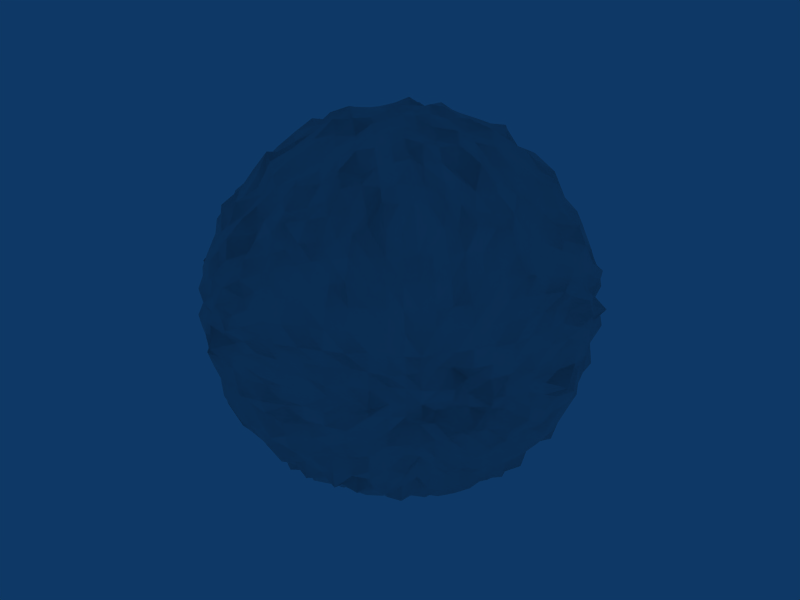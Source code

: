 # Source: cage_ball.blend  (saved by Blender 2.41.0; exported with 4.5.12 LTS)
import bpy
from mathutils import Matrix  # noqa: F401  (used for matrix-valued properties, if any)

bpy.ops.wm.read_factory_settings(use_empty=True)
scene = bpy.context.scene
scene.name = 'Scene'

# ---- collections
col_collection_1 = bpy.data.collections.new('Collection 1'); scene.collection.children.link(col_collection_1)
col_collection_2 = bpy.data.collections.new('Collection 2'); scene.collection.children.link(col_collection_2)
col_collection_3 = bpy.data.collections.new('Collection 3'); scene.collection.children.link(col_collection_3)
col_collection_4 = bpy.data.collections.new('Collection 4'); scene.collection.children.link(col_collection_4)
col_collection_5 = bpy.data.collections.new('Collection 5'); scene.collection.children.link(col_collection_5)
col_collection_6 = bpy.data.collections.new('Collection 6'); scene.collection.children.link(col_collection_6)
col_collection_7 = bpy.data.collections.new('Collection 7'); scene.collection.children.link(col_collection_7)
col_collection_8 = bpy.data.collections.new('Collection 8'); scene.collection.children.link(col_collection_8)
col_collection_9 = bpy.data.collections.new('Collection 9'); scene.collection.children.link(col_collection_9)
col_collection_10 = bpy.data.collections.new('Collection 10'); scene.collection.children.link(col_collection_10)
col_collection_11 = bpy.data.collections.new('Collection 11'); scene.collection.children.link(col_collection_11)
col_collection_12 = bpy.data.collections.new('Collection 12'); scene.collection.children.link(col_collection_12)
col_collection_13 = bpy.data.collections.new('Collection 13'); scene.collection.children.link(col_collection_13)
col_collection_14 = bpy.data.collections.new('Collection 14'); scene.collection.children.link(col_collection_14)
col_collection_15 = bpy.data.collections.new('Collection 15'); scene.collection.children.link(col_collection_15)
col_collection_16 = bpy.data.collections.new('Collection 16'); scene.collection.children.link(col_collection_16)
col_collection_17 = bpy.data.collections.new('Collection 17'); scene.collection.children.link(col_collection_17)
col_collection_18 = bpy.data.collections.new('Collection 18'); scene.collection.children.link(col_collection_18)
col_collection_19 = bpy.data.collections.new('Collection 19'); scene.collection.children.link(col_collection_19)
col_collection_20 = bpy.data.collections.new('Collection 20'); scene.collection.children.link(col_collection_20)

# ---- world
world_world = bpy.data.worlds.new('World'); scene.world = world_world
world_world.color = (0.05656, 0.2208, 0.4)
world_world.use_sun_shadow = False
world_world.sun_shadow_jitter_overblur = 0.0
world_world.cycles.sampling_method = 'MANUAL'
world_world.cycles.sample_map_resolution = 256

# ---- meshes
me_land_7_002 = bpy.data.meshes.new('Land_7.002')
me_land_7_002.from_pydata([(-6.85, -6.85, 0.0), (-7.32, -6.405, 0.0), (-7.76, -5.82, 0.0), (-8.274, -5.171, 0.0), (-8.73, -4.365, 0.0), (-9.465, -3.549, 0.0), (-9.71, -2.428, 0.0), (-9.704, -1.213, 0.0), (-9.7, 0.0, 0.0), (-6.869, -6.869, 0.6476), (-7.374, -6.435, 0.6645), (-7.951, -5.93, 0.6833), (-8.185, -5.073, 0.6696), (-8.503, -4.205, 0.6607), (-9.222, -3.411, 0.6789), (-9.617, -2.365, 0.6689), (-9.36, -1.148, 0.6131), (-9.759, 0.0, 0.6), (-6.865, -6.865, 1.387), (-7.189, -6.253, 1.384), (-7.365, -5.459, 1.348), (-8.637, -5.303, 1.5), (-8.22, -4.015, 1.352), (-9.147, -3.331, 1.421), (-9.611, -2.32, 1.406), (-9.413, -1.13, 1.293), (-9.516, 0.0, 1.223), (-6.847, -6.847, 2.234), (-7.161, -6.206, 2.218), (-7.721, -5.682, 2.266), (-8.147, -4.949, 2.261), (-8.45, -4.069, 2.213), (-9.188, -3.287, 2.265), (-9.105, -2.152, 2.107), (-9.614, -1.126, 2.082), (-9.473, 0.0, 1.914), (-6.523, -6.523, 3.075), (-6.898, -5.953, 3.074), (-7.401, -5.4, 3.112), (-8.018, -4.811, 3.175), (-8.61, -4.078, 3.204), (-8.592, -3.013, 2.998), (-8.776, -2.025, 2.864), (-9.378, -1.068, 2.854), (-9.14, 0.0, 2.585), (-6.119, -6.119, 3.933), (-6.671, -5.729, 4.033), (-7.328, -5.295, 4.16), (-7.487, -4.428, 3.985), (-8.144, -3.785, 4.056), (-8.504, -2.913, 3.953), (-8.732, -1.96, 3.78), (-9.094, -1.004, 3.656), (-9.063, 0.0, 3.373), (-5.737, -5.737, 4.868), (-6.554, -5.595, 5.2), (-6.83, -4.879, 5.06), (-7.124, -4.142, 4.92), (-7.801, -3.546, 5.014), (-7.809, -2.603, 4.663), (-8.158, -1.773, 4.514), (-8.438, -0.8976, 4.316), (-8.944, 0.0, 4.216), (-5.298, -5.298, 5.828), (-5.862, -4.968, 5.985), (-6.151, -4.333, 5.825), (-6.604, -3.762, 5.793), (-6.832, -3.024, 5.544), (-7.506, -2.422, 5.625), (-7.928, -1.659, 5.475), (-7.831, -0.7979, 4.973), (-8.783, 0.0, 5.115), (-4.825, -4.825, 6.823), (-5.353, -4.497, 6.965), (-5.669, -3.925, 6.784), (-6.02, -3.344, 6.621), (-6.52, -2.794, 6.587), (-6.854, -2.127, 6.351), (-7.401, -1.48, 6.28), (-7.657, -0.741, 5.938), (-8.121, 0.0, 5.742), (0.0, 0.0, 9.7), (-0.4656, -0.4656, 9.877), (-0.9651, -0.9651, 9.554), (-1.552, -1.552, 9.513), (-2.245, -2.245, 9.524), (-2.874, -2.874, 8.941), (-3.369, -3.369, 7.942), (-4.431, -4.431, 8.056), (-0.4669, 0.4669, 9.905), (-0.9313, 0.0, 9.677), (-1.458, -0.5146, 9.583), (-2.095, -1.118, 9.681), (-2.625, -1.687, 9.014), (-3.211, -2.3, 8.472), (-3.989, -3.068, 8.244), (-4.685, -3.79, 7.667), (-0.9709, 0.9709, 9.612), (-1.439, 0.5078, 9.455), (-2.001, 0.0, 9.517), (-2.677, -0.595, 9.676), (-3.16, -1.185, 8.939), (-3.872, -1.884, 8.732), (-4.44, -2.537, 8.073), (-5.022, -3.206, 7.405), (-1.477, 1.477, 9.052), (-1.984, 1.058, 9.168), (-2.537, 0.5638, 9.17), (-3.133, 0.0, 9.073), (-3.877, -0.6461, 9.137), (-4.352, -1.289, 8.434), (-5.088, -2.035, 8.154), (-5.396, -2.616, 7.169), (-2.187, 2.187, 9.28), (-2.638, 1.696, 9.062), (-3.209, 1.203, 9.077), (-3.865, 0.6441, 9.109), (-4.295, 0.0, 8.504), (-4.893, -0.6673, 8.178), (-5.491, -1.373, 7.766), (-6.103, -2.113, 7.304), (-2.865, 2.865, 8.915), (-3.343, 2.395, 8.822), (-3.821, 1.859, 8.617), (-4.41, 1.307, 8.547), (-4.774, 0.651, 7.979), (-5.742, 0.0, 8.292), (-6.19, -0.7283, 7.725), (-6.609, -1.455, 7.117), (-3.534, 3.534, 8.33), (-4.087, 3.144, 8.448), (-4.624, 2.642, 8.408), (-4.895, 1.958, 7.846), (-5.411, 1.353, 7.652), (-6.065, 0.7136, 7.568), (-6.493, 0.0, 7.142), (-7.094, -0.7467, 6.864), (-3.978, 3.978, 7.232), (-4.654, 3.765, 7.617), (-5.255, 3.354, 7.748), (-5.677, 2.753, 7.542), (-6.067, 2.1, 7.26), (-6.397, 1.408, 6.888), (-7.127, 0.7503, 6.897), (-7.485, 0.0, 6.494), (-4.866, 4.866, 6.882), (-5.509, 4.628, 7.168), (-5.745, 3.977, 6.875), (-6.018, 3.343, 6.619), (-6.475, 2.775, 6.541), (-7.121, 2.21, 6.598), (-7.477, 1.495, 6.345), (-7.679, 0.7431, 5.955), (-6.827, 6.827, 0.0), (-6.603, 6.603, 0.6226), (-7.003, 7.003, 1.415), (-6.619, 6.619, 2.16), (-6.747, 6.747, 3.18), (-6.246, 6.246, 4.015), (-5.776, 5.776, 4.901), (-5.12, 5.12, 5.632), (-7.369, 6.448, 0.0), (-7.199, 6.282, 0.6487), (-7.376, 6.416, 1.42), (-6.978, 6.048, 2.162), (-7.067, 6.099, 3.149), (-6.556, 5.63, 3.964), (-6.405, 5.468, 5.081), (-5.72, 4.847, 5.84), (-7.76, 5.82, 0.0), (-7.831, 5.841, 0.6731), (-7.573, 5.613, 1.386), (-7.678, 5.65, 2.254), (-7.434, 5.425, 3.126), (-7.084, 5.119, 4.022), (-6.847, 4.891, 5.072), (-6.32, 4.451, 5.984), (-8.354, 5.221, 0.0), (-8.001, 4.959, 0.6546), (-8.194, 5.031, 1.423), (-8.196, 4.979, 2.275), (-7.863, 4.718, 3.114), (-7.663, 4.532, 4.078), (-7.258, 4.22, 5.013), (-6.781, 3.863, 5.948), (-8.978, 4.489, 0.0), (-8.665, 4.285, 0.6733), (-8.802, 4.299, 1.447), (-8.918, 4.294, 2.336), (-8.176, 3.873, 3.043), (-8.317, 3.865, 4.141), (-7.64, 3.473, 4.911), (-7.263, 3.215, 5.893), (-8.896, 3.336, 0.0), (-9.255, 3.423, 0.6813), (-9.164, 3.337, 1.423), (-8.937, 3.198, 2.203), (-8.588, 3.011, 2.997), (-8.801, 3.015, 4.092), (-7.801, 2.6, 4.658), (-7.442, 2.402, 5.577), (-9.532, 2.383, 0.0), (-9.637, 2.37, 0.6703), (-9.362, 2.26, 1.37), (-9.418, 2.226, 2.18), (-9.081, 2.096, 2.964), (-8.602, 1.931, 3.724), (-8.416, 1.83, 4.657), (-7.961, 1.666, 5.498), (-9.778, 1.222, 0.0), (-9.996, 1.226, 0.6548), (-9.341, 1.121, 1.283), (-9.787, 1.146, 2.12), (-9.262, 1.055, 2.819), (-8.602, 0.9494, 3.458), (-8.82, 0.9383, 4.512), (-8.339, 0.8497, 5.296), (-6.482, 7.409, 0.0), (-5.82, 7.76, 0.0), (-5.106, 8.17, 0.0), (-4.427, 8.853, 0.0), (-3.34, 8.906, 0.0), (-2.373, 9.494, 0.0), (-1.235, 9.882, 0.0), (0.0, 9.7, 0.0), (-6.395, 7.329, 0.6604), (-5.619, 7.534, 0.6475), (-5.056, 8.156, 0.6673), (-4.198, 8.489, 0.6596), (-3.308, 8.945, 0.6585), (-2.314, 9.411, 0.6545), (-1.213, 9.892, 0.648), (0.0, 9.879, 0.6075), (-6.52, 7.495, 1.443), (-5.756, 7.766, 1.421), (-4.808, 7.83, 1.36), (-4.049, 8.29, 1.363), (-3.255, 8.938, 1.388), (-2.23, 9.239, 1.352), (-1.15, 9.583, 1.316), (0.0, 9.616, 1.236), (-6.356, 7.334, 2.272), (-5.523, 7.506, 2.203), (-4.805, 7.909, 2.195), (-4.006, 8.319, 2.179), (-3.255, 9.098, 2.243), (-2.135, 9.032, 2.09), (-1.142, 9.75, 2.112), (0.0, 9.272, 1.873), (-6.049, 7.009, 3.123), (-5.305, 7.27, 3.057), (-4.789, 7.981, 3.16), (-4.034, 8.516, 3.169), (-3.092, 8.818, 3.077), (-2.044, 8.855, 2.89), (-1.021, 8.965, 2.728), (0.0, 9.487, 2.683), (-5.743, 6.687, 4.043), (-5.055, 6.995, 3.971), (-4.636, 7.838, 4.172), (-3.691, 7.941, 3.954), (-2.952, 8.619, 4.007), (-1.958, 8.724, 3.777), (-0.9683, 8.773, 3.527), (0.0, 9.001, 3.35), (-5.338, 6.253, 4.961), (-4.868, 6.816, 5.049), (-4.245, 7.302, 5.043), (-3.505, 7.711, 4.957), (-2.707, 8.121, 4.849), (-1.822, 8.379, 4.637), (-0.9193, 8.642, 4.42), (0.0, 8.923, 4.206), (-4.868, 5.744, 5.865), (-4.398, 6.244, 5.913), (-3.845, 6.751, 5.921), (-3.274, 7.398, 6.003), (-2.397, 7.428, 5.567), (-1.611, 7.697, 5.316), (-0.8382, 8.227, 5.224), (0.0, 8.137, 4.738), (-4.242, 5.05, 6.57), (-3.951, 5.707, 6.829), (-3.354, 6.037, 6.64), (-2.81, 6.556, 6.623), (-2.147, 6.918, 6.41), (-1.464, 7.319, 6.21), (-0.7593, 7.846, 6.085), (0.0, 7.825, 5.533), (0.4526, 0.4526, 9.602), (0.0, 0.9266, 9.629), (-0.518, 1.468, 9.646), (-1.061, 1.989, 9.186), (-1.781, 2.77, 9.513), (-2.289, 3.194, 8.429), (-3.194, 4.153, 8.584), (-3.736, 4.618, 7.558), (0.9754, 0.9754, 9.655), (0.5317, 1.506, 9.901), (0.0, 1.99, 9.466), (-0.5731, 2.579, 9.321), (-1.201, 3.204, 9.061), (-1.86, 3.824, 8.623), (-2.703, 4.73, 8.601), (-3.291, 5.155, 7.601), (1.532, 1.532, 9.386), (1.064, 1.996, 9.22), (0.5844, 2.63, 9.505), (0.0, 3.16, 9.151), (-0.6502, 3.901, 9.196), (-1.316, 4.441, 8.608), (-2.024, 5.061, 8.111), (-2.603, 5.368, 7.132), (2.215, 2.215, 9.397), (1.709, 2.658, 9.13), (1.185, 3.159, 8.935), (0.6313, 3.788, 8.928), (0.0, 4.37, 8.652), (-0.6532, 4.79, 8.007), (-1.444, 5.775, 8.167), (-2.056, 5.939, 7.107), (2.801, 2.801, 8.715), (2.347, 3.277, 8.645), (1.875, 3.853, 8.69), (1.285, 4.338, 8.406), (0.6838, 5.015, 8.382), (0.0, 5.48, 7.912), (-0.6818, 5.795, 7.231), (-1.496, 6.796, 7.318), (3.523, 3.523, 8.303), (3.182, 4.137, 8.55), (2.684, 4.697, 8.541), (2.073, 5.182, 8.306), (1.416, 5.664, 8.011), (0.6878, 5.846, 7.295), (0.0, 6.708, 7.378), (-0.7105, 6.75, 6.531), (4.231, 4.231, 7.692), (3.702, 4.577, 7.49), (3.16, 4.95, 7.298), (2.618, 5.4, 7.174), (2.07, 5.981, 7.157), (1.409, 6.398, 6.89), (0.7427, 7.056, 6.827), (0.0, 7.457, 6.47), (4.845, 4.845, 6.852), (4.359, 5.189, 6.751), (3.924, 5.668, 6.783), (3.465, 6.237, 6.86), (2.857, 6.667, 6.734), (2.173, 7.002, 6.488), (1.445, 7.226, 6.131), (0.7575, 7.827, 6.07), (6.95, 6.95, 0.0), (6.959, 6.959, 0.6561), (6.614, 6.614, 1.336), (6.61, 6.61, 2.157), (6.479, 6.479, 3.054), (6.089, 6.089, 3.914), (5.771, 5.771, 4.897), (5.405, 5.405, 5.945), (6.483, 7.409, 0.0), (6.605, 7.57, 0.6821), (6.398, 7.356, 1.416), (6.258, 7.221, 2.237), (5.912, 6.851, 3.052), (5.807, 6.762, 4.088), (5.342, 6.258, 4.965), (4.859, 5.734, 5.854), (5.82, 7.76, 0.0), (5.944, 7.969, 0.6849), (5.759, 7.77, 1.422), (5.554, 7.547, 2.215), (5.368, 7.356, 3.093), (5.156, 7.135, 4.051), (4.731, 6.624, 4.907), (4.536, 6.44, 6.098), (5.089, 8.143, 0.0), (5.113, 8.249, 0.6749), (5.099, 8.304, 1.442), (4.798, 7.899, 2.192), (4.781, 7.969, 3.156), (4.43, 7.49, 3.987), (3.978, 6.842, 4.725), (3.822, 6.71, 5.885), (4.406, 8.811, 0.0), (4.152, 8.397, 0.6524), (4.213, 8.626, 1.418), (4.212, 8.749, 2.291), (4.048, 8.547, 3.181), (3.702, 7.966, 3.967), (3.55, 7.81, 5.02), (3.133, 7.078, 5.743), (3.515, 9.373, 0.0), (3.336, 9.019, 0.664), (3.357, 9.217, 1.432), (3.129, 8.746, 2.156), (3.04, 8.67, 3.026), (2.776, 8.105, 3.768), (2.624, 7.873, 4.701), (2.396, 7.424, 5.563), (2.338, 9.354, 0.0), (2.277, 9.261, 0.6441), (2.281, 9.451, 1.383), (2.13, 9.012, 2.086), (2.048, 8.873, 2.896), (1.963, 8.745, 3.786), (1.808, 8.318, 4.603), (1.684, 8.044, 5.556), (1.176, 9.406, 0.0), (1.198, 9.773, 0.6402), (1.124, 9.37, 1.287), (1.1, 9.395, 2.035), (1.012, 8.883, 2.703), (0.9763, 8.846, 3.556), (0.9521, 8.95, 4.578), (0.8155, 8.004, 5.083), (7.373, 6.451, 0.0), (7.76, 5.82, 0.0), (8.392, 5.245, 0.0), (8.607, 4.304, 0.0), (8.985, 3.369, 0.0), (9.52, 2.38, 0.0), (9.615, 1.202, 0.0), (9.7, 0.0, 0.0), (7.583, 6.617, 0.6832), (7.674, 5.724, 0.6596), (8.035, 4.98, 0.6574), (9.121, 4.51, 0.7087), (8.999, 3.329, 0.6625), (9.501, 2.336, 0.6608), (9.765, 1.197, 0.6397), (9.584, 0.0, 0.5893), (7.487, 6.512, 1.441), (7.846, 5.815, 1.436), (7.801, 4.79, 1.355), (8.553, 4.177, 1.407), (9.008, 3.28, 1.399), (9.639, 2.327, 1.41), (9.732, 1.168, 1.337), (9.792, 0.0, 1.259), (7.228, 6.264, 2.239), (7.348, 5.407, 2.157), (8.413, 5.111, 2.335), (8.793, 4.234, 2.303), (8.772, 3.139, 2.162), (9.478, 2.24, 2.193), (9.035, 1.058, 1.957), (9.406, 0.0, 1.9), (6.87, 5.929, 3.061), (7.472, 5.452, 3.142), (7.72, 4.632, 3.057), (8.447, 4.001, 3.144), (8.737, 3.063, 3.049), (9.068, 2.093, 2.959), (9.143, 1.042, 2.782), (9.075, 0.0, 2.567), (6.725, 5.775, 4.066), (7.187, 5.194, 4.08), (7.593, 4.491, 4.041), (8.121, 3.775, 4.044), (8.384, 2.872, 3.897), (8.622, 1.936, 3.733), (9.083, 1.002, 3.652), (9.426, 0.0, 3.508), (6.219, 5.309, 4.934), (6.865, 4.904, 5.086), (7.087, 4.12, 4.894), (7.834, 3.561, 5.036), (7.683, 2.561, 4.588), (8.086, 1.758, 4.475), (8.372, 0.8907, 4.283), (8.577, 0.0, 4.043), (5.843, 4.952, 5.966), (6.271, 4.417, 5.938), (6.67, 3.8, 5.851), (7.004, 3.1, 5.683), (7.173, 2.315, 5.375), (7.981, 1.67, 5.512), (7.942, 0.8092, 5.044), (8.079, 0.0, 4.704), (5.035, 4.229, 6.551), (5.58, 3.863, 6.677), (6.337, 3.521, 6.97), (6.692, 2.868, 6.76), (6.798, 2.11, 6.299), (7.234, 1.447, 6.139), (7.395, 0.7157, 5.735), (7.717, 0.0, 5.457), (0.4643, -0.4643, 9.85), (0.9336, 0.0, 9.701), (1.403, 0.4953, 9.223), (1.964, 1.048, 9.074), (2.589, 1.664, 8.891), (3.432, 2.459, 9.055), (4.081, 3.139, 8.435), (4.711, 3.811, 7.711), (0.961, -0.961, 9.513), (1.408, -0.497, 9.254), (1.988, 0.0, 9.458), (2.535, 0.5633, 9.161), (3.115, 1.168, 8.81), (3.886, 1.89, 8.763), (4.49, 2.566, 8.165), (5.077, 3.24, 7.485), (1.504, -1.504, 9.218), (2.017, -1.076, 9.319), (2.51, -0.5578, 9.071), (3.309, 0.0, 9.583), (3.825, 0.6375, 9.015), (4.485, 1.329, 8.691), (4.985, 1.994, 7.99), (5.593, 2.712, 7.43), (2.101, -2.101, 8.915), (2.716, -1.746, 9.329), (3.219, -1.207, 9.105), (3.909, -0.6515, 9.214), (4.453, 0.0, 8.817), (4.828, 0.6584, 8.07), (5.522, 1.38, 7.809), (6.18, 2.139, 7.395), (2.872, -2.872, 8.937), (3.249, -2.328, 8.572), (3.881, -1.888, 8.753), (4.267, -1.264, 8.269), (5.173, -0.7054, 8.646), (5.501, 0.0, 7.943), (5.903, 0.6945, 7.366), (6.463, 1.423, 6.96), (3.402, -3.402, 8.019), (3.838, -2.952, 7.933), (4.537, -2.593, 8.249), (5.122, -2.049, 8.21), (5.393, -1.348, 7.627), (6.075, -0.7147, 7.58), (6.649, 0.0, 7.314), (7.009, 0.7378, 6.782), (4.209, -4.209, 7.653), (4.627, -3.743, 7.572), (5.261, -3.358, 7.757), (5.646, -2.738, 7.501), (5.889, -2.039, 7.047), (6.328, -1.393, 6.815), (7.055, -0.7426, 6.826), (7.193, 0.0, 6.24), (4.895, -4.895, 6.923), (5.302, -4.454, 6.898), (5.685, -3.936, 6.803), (5.939, -3.299, 6.532), (6.627, -2.84, 6.694), (7.142, -2.217, 6.618), (7.525, -1.505, 6.385), (7.714, -0.7465, 5.982), (6.926, -6.926, 0.0), (6.887, -6.887, 0.6493), (6.598, -6.598, 1.333), (6.817, -6.817, 2.225), (6.366, -6.366, 3.001), (6.249, -6.249, 4.017), (5.866, -5.866, 4.977), (5.538, -5.538, 6.091), (7.282, -6.372, 0.0), (7.41, -6.465, 0.6676), (6.993, -6.083, 1.346), (7.1, -6.153, 2.199), (6.798, -5.867, 3.029), (6.808, -5.846, 4.116), (6.45, -5.506, 5.117), (5.863, -4.969, 5.987), (7.76, -5.82, 0.0), (7.942, -5.924, 0.6826), (7.375, -5.466, 1.35), (7.645, -5.626, 2.244), (7.295, -5.323, 3.067), (7.133, -5.154, 4.05), (6.887, -4.919, 5.102), (6.211, -4.375, 5.882), (7.867, -4.917, 0.0), (7.74, -4.797, 0.6332), (8.245, -5.062, 1.432), (8.14, -4.945, 2.259), (7.92, -4.752, 3.136), (7.785, -4.604, 4.144), (7.037, -4.091, 4.86), (6.744, -3.841, 5.916), (8.946, -4.473, 0.0), (8.587, -4.246, 0.6672), (8.666, -4.232, 1.425), (8.694, -4.186, 2.277), (8.356, -3.958, 3.11), (8.05, -3.742, 4.009), (7.467, -3.394, 4.8), (7.165, -3.171, 5.814), (8.692, -3.26, 0.0), (9.02, -3.336, 0.664), (9.123, -3.322, 1.417), (9.202, -3.292, 2.268), (8.572, -3.006, 2.991), (8.454, -2.896, 3.93), (8.011, -2.67, 4.784), (7.41, -2.391, 5.553), (9.373, -2.343, 0.0), (9.578, -2.355, 0.6662), (9.303, -2.246, 1.361), (9.214, -2.178, 2.132), (9.001, -2.077, 2.938), (8.613, -1.933, 3.729), (8.649, -1.88, 4.786), (7.876, -1.648, 5.439), (9.844, -1.23, 0.0), (9.66, -1.184, 0.6328), (9.592, -1.151, 1.318), (9.543, -1.118, 2.067), (9.027, -1.028, 2.747), (9.038, -0.9975, 3.634), (8.485, -0.9027, 4.341), (8.019, -0.8171, 5.093), (6.238, -7.129, 0.0), (5.82, -7.76, 0.0), (5.459, -8.734, 0.0), (4.349, -8.699, 0.0), (3.381, -9.015, 0.0), (2.325, -9.3, 0.0), (1.207, -9.652, 0.0), (0.0, -9.7, 0.0), (6.247, -7.159, 0.6451), (5.623, -7.539, 0.6479), (5.127, -8.272, 0.6767), (4.253, -8.601, 0.6684), (3.421, -9.251, 0.681), (2.264, -9.208, 0.6404), (1.173, -9.563, 0.6264), (0.0, -9.58, 0.589), (6.351, -7.302, 1.405), (5.852, -7.895, 1.445), (5.009, -8.158, 1.417), (4.079, -8.352, 1.373), (3.27, -8.979, 1.395), (2.233, -9.251, 1.353), (1.175, -9.795, 1.346), (0.0, -9.87, 1.269), (6.266, -7.23, 2.24), (5.601, -7.612, 2.234), (4.831, -7.953, 2.207), (4.198, -8.718, 2.283), (3.249, -9.08, 2.238), (2.252, -9.526, 2.204), (1.148, -9.805, 2.124), (0.0, -9.44, 1.907), (6.065, -7.028, 3.131), (5.385, -7.379, 3.103), (4.635, -7.724, 3.059), (3.864, -8.157, 3.036), (3.075, -8.768, 3.06), (2.035, -8.819, 2.878), (1.062, -9.326, 2.838), (0.0, -9.374, 2.651), (5.719, -6.66, 4.026), (5.136, -7.107, 4.035), (4.352, -7.36, 3.917), (3.612, -7.772, 3.87), (2.887, -8.428, 3.918), (1.944, -8.66, 3.749), (1.002, -9.08, 3.651), (0.0, -9.206, 3.426), (5.466, -6.403, 5.08), (4.75, -6.65, 4.926), (4.211, -7.243, 5.003), (3.589, -7.895, 5.075), (2.633, -7.9, 4.717), (1.78, -8.188, 4.531), (0.9074, -8.529, 4.363), (0.0, -8.977, 4.232), (4.931, -5.818, 5.94), (4.481, -6.362, 6.024), (3.772, -6.621, 5.808), (3.22, -7.276, 5.904), (2.437, -7.553, 5.66), (1.65, -7.885, 5.446), (0.8132, -7.982, 5.069), (0.0, -8.532, 4.968), (4.37, -5.203, 6.769), (3.9, -5.633, 6.741), (3.554, -6.397, 7.037), (2.836, -6.618, 6.685), (2.095, -6.751, 6.255), (1.402, -7.012, 5.95), (0.7499, -7.749, 6.01), (0.0, -7.792, 5.509), (0.0, -0.9281, 9.644), (0.5144, -1.457, 9.578), (1.104, -2.069, 9.559), (1.733, -2.695, 9.257), (2.39, -3.337, 8.804), (3.026, -3.934, 8.132), (3.771, -4.661, 7.629), (-0.4979, -1.411, 9.271), (0.0, -2.044, 9.723), (0.5854, -2.634, 9.521), (1.217, -3.246, 9.181), (1.86, -3.824, 8.623), (2.516, -4.404, 8.007), (3.401, -5.328, 7.855), (-1.129, -2.116, 9.777), (-0.5641, -2.539, 9.175), (0.0, -3.171, 9.183), (0.6426, -3.855, 9.087), (1.248, -4.211, 8.16), (2.044, -5.109, 8.189), (2.64, -5.446, 7.235), (-1.692, -2.632, 9.038), (-1.22, -3.253, 9.202), (-0.6323, -3.794, 8.942), (0.0, -4.377, 8.665), (0.6932, -5.083, 8.496), (1.422, -5.689, 8.046), (2.037, -5.883, 7.04), (-2.397, -3.346, 8.827), (-1.894, -3.893, 8.78), (-1.27, -4.285, 8.305), (-0.6658, -4.883, 8.16), (0.0, -5.436, 7.85), (0.6925, -5.886, 7.345), (1.44, -6.54, 7.042), (-3.121, -4.058, 8.387), (-2.58, -4.515, 8.21), (-1.951, -4.876, 7.816), (-1.371, -5.483, 7.754), (-0.7332, -6.232, 7.776), (0.0, -6.38, 7.018), (0.7514, -7.138, 6.907), (-3.855, -4.766, 7.8), (-3.342, -5.236, 7.719), (-2.782, -5.738, 7.623), (-2.118, -6.12, 7.323), (-1.431, -6.501, 7.001), (-0.7405, -7.034, 6.807), (0.0, -7.78, 6.75), (-4.148, -4.938, 6.425), (-3.897, -5.629, 6.736), (-3.337, -6.006, 6.606), (-2.8, -6.534, 6.601), (-2.252, -7.258, 6.725), (-1.506, -7.532, 6.391), (-0.7588, -7.841, 6.081), (-6.61, -7.554, 0.0), (-6.409, -7.345, 0.6618), (-6.51, -7.484, 1.44), (-6.29, -7.258, 2.248), (-6.141, -7.116, 3.171), (-5.847, -6.809, 4.117), (-5.145, -6.028, 4.782), (-4.889, -5.768, 5.889), (-5.82, -7.76, 0.0), (-5.734, -7.688, 0.6607), (-5.646, -7.618, 1.394), (-5.588, -7.594, 2.229), (-5.507, -7.547, 3.173), (-5.183, -7.173, 4.072), (-4.797, -6.716, 4.975), (-4.551, -6.462, 6.119), (-4.992, -7.988, 0.0), (-4.899, -7.904, 0.6466), (-5.126, -8.349, 1.45), (-4.839, -7.965, 2.211), (-4.587, -7.645, 3.027), (-4.558, -7.707, 4.102), (-4.116, -7.079, 4.89), (-3.76, -6.601, 5.791), (-4.125, -8.249, 0.0), (-4.317, -8.73, 0.6784), (-4.231, -8.663, 1.424), (-4.159, -8.638, 2.262), (-4.082, -8.617, 3.207), (-3.716, -7.994, 3.981), (-3.609, -7.94, 5.104), (-3.226, -7.289, 5.915), (-3.563, -9.502, 0.0), (-3.285, -8.883, 0.6539), (-3.255, -8.938, 1.388), (-3.292, -9.199, 2.268), (-3.091, -8.816, 3.077), (-2.829, -8.259, 3.839), (-2.541, -7.622, 4.551), (-2.336, -7.239, 5.425), (-2.32, -9.28, 0.0), (-2.235, -9.091, 0.6323), (-2.312, -9.578, 1.401), (-2.173, -9.192, 2.127), (-1.993, -8.635, 2.818), (-1.98, -8.819, 3.818), (-1.87, -8.602, 4.76), (-1.666, -7.961, 5.498), (-1.198, -9.581, 0.0), (-1.168, -9.525, 0.624), (-1.147, -9.56, 1.313), (-1.123, -9.588, 2.077), (-1.055, -9.26, 2.818), (-0.9779, -8.86, 3.562), (-0.8976, -8.438, 4.316), (-0.8223, -8.071, 5.125), (0.0, 0.0, -9.7), (-0.4326, 0.4326, -9.176), (-0.9764, 0.9764, -9.665), (-1.53, 1.53, -9.378), (-2.19, 2.19, -9.292), (-2.858, 2.858, -8.891), (-3.312, 3.312, -7.807), (-4.214, 4.214, -7.662), (-4.822, 4.822, -6.819), (-0.4638, -0.4638, -9.838), (-0.9297, 0.0, -9.66), (-1.447, 0.5106, -9.507), (-2.124, 1.133, -9.812), (-2.689, 1.729, -9.236), (-3.276, 2.347, -8.644), (-3.898, 2.999, -8.058), (-4.774, 3.862, -7.813), (-5.24, 4.402, -6.818), (-0.958, -0.958, -9.483), (-1.449, -0.5115, -9.524), (-1.981, 0.0, -9.425), (-2.591, 0.5757, -9.363), (-3.272, 1.227, -9.255), (-3.869, 1.882, -8.724), (-4.495, 2.569, -8.174), (-5.163, 3.296, -7.613), (-5.592, 3.871, -6.692), (-1.539, -1.539, -9.431), (-2.002, -1.068, -9.247), (-2.555, -0.5678, -9.234), (-3.195, 0.0, -9.253), (-3.644, 0.6074, -8.59), (-4.5, 1.333, -8.721), (-4.941, 1.976, -7.919), (-5.512, 2.673, -7.323), (-6.103, 3.39, -6.713), (-2.102, -2.102, -8.92), (-2.557, -1.644, -8.782), (-3.272, -1.227, -9.256), (-3.85, -0.6417, -9.076), (-4.441, 0.0, -8.793), (-5.234, 0.7137, -8.747), (-5.224, 1.306, -7.388), (-6.285, 2.175, -7.521), (-6.535, 2.801, -6.601), (-2.851, -2.851, -8.871), (-3.38, -2.421, -8.917), (-3.825, -1.861, -8.626), (-4.357, -1.291, -8.444), (-4.753, -0.6481, -7.944), (-5.632, 0.0, -8.132), (-6.238, 0.7339, -7.785), (-6.323, 1.392, -6.809), (-7.144, 2.217, -6.62), (-3.523, -3.523, -8.304), (-4.009, -3.084, -8.286), (-4.577, -2.615, -8.322), (-4.976, -1.99, -7.975), (-5.462, -1.366, -7.725), (-6.141, -0.7225, -7.664), (-6.348, 0.0, -6.983), (-7.095, 0.7469, -6.865), (-7.373, 1.475, -6.256), (-4.271, -4.271, -7.766), (-4.784, -3.87, -7.829), (-5.308, -3.388, -7.826), (-5.696, -2.762, -7.568), (-5.984, -2.071, -7.161), (-6.783, -1.493, -7.304), (-6.788, -0.7146, -6.569), (-7.419, 0.0, -6.436), (-7.569, 0.7324, -5.87), (-4.871, -4.871, -6.889), (-5.309, -4.46, -6.908), (-5.6, -3.877, -6.701), (-6.172, -3.429, -6.789), (-6.451, -2.765, -6.516), (-6.591, -2.046, -6.107), (-7.22, -1.444, -6.126), (-7.571, -0.7326, -5.871), (-7.832, 0.0, -5.538), (-6.787, -6.787, -0.6399), (-6.788, -6.788, -1.371), (-6.53, -6.53, -2.131), (-6.735, -6.735, -3.175), (-6.173, -6.173, -3.968), (-5.948, -5.948, -5.047), (-5.437, -5.437, -5.981), (-7.051, -6.152, -0.6353), (-7.008, -6.096, -1.349), (-6.869, -5.953, -2.128), (-7.084, -6.114, -3.156), (-6.772, -5.815, -4.094), (-6.392, -5.456, -5.071), (-5.92, -5.017, -6.044), (-7.728, -5.764, -0.6642), (-7.779, -5.766, -1.424), (-7.592, -5.587, -2.228), (-7.269, -5.305, -3.056), (-7.566, -5.467, -4.296), (-6.704, -4.788, -4.966), (-6.121, -4.311, -5.796), (-8.143, -5.048, -0.6662), (-8.364, -5.136, -1.453), (-7.998, -4.859, -2.22), (-7.786, -4.672, -3.083), (-7.38, -4.365, -3.928), (-7.085, -4.119, -4.893), (-6.812, -3.88, -5.975), (-9.016, -4.458, -0.7006), (-8.317, -4.062, -1.368), (-8.443, -4.065, -2.211), (-8.749, -4.144, -3.256), (-7.981, -3.709, -3.974), (-7.973, -3.624, -5.125), (-7.304, -3.233, -5.926), (-9.169, -3.391, -0.675), (-9.319, -3.394, -1.447), (-9.147, -3.273, -2.255), (-8.638, -3.029, -3.014), (-8.591, -2.943, -3.994), (-7.81, -2.603, -4.664), (-7.217, -2.329, -5.408), (-9.318, -2.291, -0.6481), (-9.365, -2.26, -1.37), (-9.449, -2.233, -2.187), (-9.151, -2.112, -2.986), (-8.787, -1.973, -3.804), (-8.49, -1.846, -4.698), (-8.179, -1.712, -5.649), (-9.972, -1.223, -0.6532), (-9.227, -1.107, -1.268), (-9.648, -1.13, -2.09), (-9.32, -1.062, -2.836), (-9.084, -1.003, -3.652), (-8.61, -0.916, -4.404), (-8.006, -0.8157, -5.084), (-9.416, 0.0, -0.579), (-9.848, 0.0, -1.266), (-9.51, 0.0, -1.921), (-9.487, 0.0, -2.683), (-9.554, 0.0, -3.556), (-8.632, 0.0, -4.069), (-8.38, 0.0, -4.88), (-7.119, 7.119, -0.6712), (-7.373, 6.434, -0.6643), (-7.769, 5.794, -0.6677), (-8.33, 5.163, -0.6815), (-8.548, 4.227, -0.6642), (-8.73, 3.229, -0.6427), (-9.654, 2.374, -0.6715), (-9.482, 1.163, -0.6212), (-6.678, 6.678, -1.349), (-7.074, 6.153, -1.362), (-7.642, 5.664, -1.399), (-7.969, 4.893, -1.384), (-8.714, 4.256, -1.433), (-9.042, 3.293, -1.404), (-9.383, 2.265, -1.373), (-9.392, 1.127, -1.29), (-6.685, 6.685, -2.182), (-7.171, 6.214, -2.221), (-7.632, 5.616, -2.24), (-8.082, 4.909, -2.243), (-8.569, 4.126, -2.244), (-8.803, 3.15, -2.17), (-9.462, 2.237, -2.19), (-9.333, 1.093, -2.021), (-6.549, 6.549, -3.087), (-6.979, 6.023, -3.109), (-7.14, 5.21, -3.002), (-7.967, 4.78, -3.155), (-8.392, 3.975, -3.123), (-8.537, 2.993, -2.979), (-8.645, 1.995, -2.821), (-9.153, 1.043, -2.785), (-6.171, 6.171, -3.967), (-6.537, 5.613, -3.952), (-7.118, 5.144, -4.041), (-7.617, 4.504, -4.054), (-7.912, 3.677, -3.94), (-8.597, 2.945, -3.997), (-8.812, 1.978, -3.815), (-8.964, 0.9893, -3.604), (-5.8, 5.8, -4.921), (-6.14, 5.241, -4.871), (-6.678, 4.77, -4.947), (-7.314, 4.252, -5.051), (-7.94, 3.609, -5.104), (-7.784, 2.595, -4.648), (-8.406, 1.827, -4.652), (-8.57, 0.9117, -4.384), (-5.203, 5.203, -5.723), (-5.736, 4.861, -5.856), (-6.229, 4.387, -5.898), (-6.771, 3.857, -5.939), (-7.181, 3.179, -5.827), (-7.742, 2.498, -5.802), (-7.762, 1.625, -5.361), (-7.728, 0.7874, -4.908), (0.4635, 0.4635, -9.831), (0.9721, 0.9721, -9.623), (1.576, 1.576, -9.658), (2.202, 2.202, -9.34), (2.876, 2.876, -8.949), (3.385, 3.385, -7.979), (4.401, 4.401, -8.002), (4.813, 4.813, -6.806), (0.0, 0.9215, -9.575), (0.5245, 1.486, -9.766), (1.093, 2.049, -9.465), (1.74, 2.707, -9.298), (2.383, 3.326, -8.776), (2.999, 3.898, -8.057), (3.789, 4.684, -7.666), (4.318, 5.141, -6.688), (-0.5084, 1.441, -9.468), (0.0, 1.971, -9.377), (0.5606, 2.523, -9.117), (1.166, 3.109, -8.793), (1.873, 3.849, -8.68), (2.57, 4.498, -8.178), (3.286, 5.148, -7.59), (3.924, 5.669, -6.783), (-1.078, 2.021, -9.336), (-0.576, 2.592, -9.368), (0.0, 3.18, -9.209), (0.6139, 3.683, -8.682), (1.349, 4.552, -8.822), (1.982, 4.955, -7.941), (2.77, 5.714, -7.591), (3.284, 5.911, -6.502), (-1.696, 2.638, -9.06), (-1.184, 3.159, -8.934), (-0.6386, 3.832, -9.031), (0.0, 4.549, -9.007), (0.6766, 4.962, -8.293), (1.399, 5.598, -7.916), (2.124, 6.135, -7.342), (2.836, 6.618, -6.685), (-2.399, 3.349, -8.835), (-1.89, 3.884, -8.76), (-1.363, 4.601, -8.917), (-0.6803, 4.989, -8.338), (0.0, 5.315, -7.676), (0.7087, 6.024, -7.516), (1.383, 6.281, -6.764), (2.216, 7.139, -6.615), (-3.022, 3.929, -8.12), (-2.581, 4.517, -8.213), (-2.094, 5.234, -8.389), (-1.437, 5.75, -8.131), (-0.722, 6.137, -7.658), (0.0, 6.403, -7.043), (0.7408, 7.037, -6.809), (1.443, 7.214, -6.121), (-3.711, 4.588, -7.508), (-3.356, 5.258, -7.753), (-2.604, 5.371, -7.135), (-2.055, 5.937, -7.104), (-1.396, 6.342, -6.83), (-0.7213, 6.852, -6.631), (0.0, 7.1, -6.16), (0.7602, 7.855, -6.092), (-4.233, 5.039, -6.556), (-3.896, 5.628, -6.734), (-3.474, 6.253, -6.878), (-2.816, 6.571, -6.637), (-2.153, 6.938, -6.428), (-1.459, 7.294, -6.189), (-0.7181, 7.421, -5.755), (0.0, 8.112, -5.736), (-6.191, 7.095, -0.6392), (-6.085, 6.995, -1.346), (-6.286, 7.253, -2.247), (-5.991, 6.942, -3.093), (-5.655, 6.586, -3.982), (-5.2, 6.091, -4.833), (-4.92, 5.805, -5.927), (-5.753, 7.713, -0.6629), (-5.93, 8.001, -1.464), (-5.568, 7.566, -2.221), (-5.356, 7.34, -3.086), (-5.102, 7.061, -4.009), (-4.859, 6.803, -5.04), (-4.407, 6.257, -5.924), (-4.947, 7.981, -0.653), (-4.977, 8.105, -1.408), (-4.812, 7.921, -2.198), (-4.631, 7.718, -3.056), (-4.417, 7.469, -3.975), (-4.254, 7.316, -5.053), (-3.802, 6.674, -5.855), (-4.348, 8.793, -0.6833), (-3.953, 8.095, -1.331), (-4.018, 8.345, -2.185), (-3.999, 8.443, -3.142), (-3.753, 8.075, -4.021), (-3.386, 7.45, -4.789), (-3.128, 7.068, -5.735), (-3.414, 9.229, -0.6794), (-3.314, 9.1, -1.413), (-3.323, 9.288, -2.29), (-2.967, 8.462, -2.953), (-2.993, 8.737, -4.062), (-2.631, 7.892, -4.712), (-2.414, 7.479, -5.604), (-2.346, 9.541, -0.6636), (-2.302, 9.537, -1.395), (-2.283, 9.661, -2.236), (-2.086, 9.038, -2.95), (-1.96, 8.73, -3.78), (-1.808, 8.315, -4.601), (-1.647, 7.868, -5.434), (-1.149, 9.374, -0.6141), (-1.171, 9.762, -1.341), (-1.114, 9.513, -2.061), (-1.062, 9.324, -2.838), (-1.001, 9.067, -3.645), (-0.8729, 8.205, -4.197), (-0.8339, 8.185, -5.198), (0.0, 9.374, -0.5764), (0.0, 9.727, -1.251), (0.0, 9.51, -1.921), (0.0, 9.493, -2.685), (0.0, 8.862, -3.298), (0.0, 8.89, -4.191), (0.0, 8.336, -4.854), (6.825, 6.825, -0.6435), (6.62, 7.586, -0.6835), (5.67, 7.601, -0.6533), (5.018, 8.095, -0.6623), (4.159, 8.41, -0.6535), (3.393, 9.174, -0.6754), (2.384, 9.694, -0.6742), (1.141, 9.306, -0.6096), (6.938, 6.938, -1.402), (6.514, 7.489, -1.441), (5.762, 7.774, -1.423), (5.107, 8.317, -1.445), (4.289, 8.782, -1.444), (3.253, 8.932, -1.387), (2.304, 9.545, -1.396), (1.141, 9.505, -1.306), (6.488, 6.488, -2.117), (6.311, 7.282, -2.256), (5.563, 7.56, -2.219), (4.673, 7.693, -2.135), (3.957, 8.218, -2.152), (3.221, 9.003, -2.219), (2.209, 9.346, -2.163), (1.124, 9.599, -2.079), (6.595, 6.595, -3.109), (5.869, 6.8, -3.03), (5.299, 7.262, -3.053), (4.725, 7.874, -3.118), (3.939, 8.315, -3.095), (3.058, 8.721, -3.043), (2.018, 8.745, -2.854), (0.9979, 8.759, -2.666), (6.4, 6.4, -4.114), (5.806, 6.761, -4.088), (5.25, 7.265, -4.125), (4.495, 7.601, -4.045), (3.58, 7.703, -3.836), (2.927, 8.545, -3.972), (1.968, 8.769, -3.796), (0.9522, 8.628, -3.469), (5.848, 5.848, -4.962), (5.381, 6.303, -5.001), (4.901, 6.861, -5.083), (4.213, 7.246, -5.004), (3.414, 7.511, -4.828), (2.706, 8.119, -4.848), (1.71, 7.865, -4.353), (0.9538, 8.966, -4.586), (5.314, 5.314, -5.846), (5.049, 5.957, -6.082), (4.47, 6.346, -6.009), (3.88, 6.812, -5.975), (3.064, 6.922, -5.617), (2.426, 7.517, -5.633), (1.645, 7.859, -5.428), (0.8046, 7.897, -5.015), (0.4539, -0.4539, -9.628), (0.973, -0.973, -9.632), (1.512, -1.512, -9.268), (2.123, -2.123, -9.006), (2.843, -2.843, -8.845), (3.541, -3.541, -8.347), (4.189, -4.189, -7.618), (4.836, -4.836, -6.839), (0.9364, 0.0, -9.73), (1.5, -0.5293, -9.855), (2.036, -1.086, -9.406), (2.656, -1.707, -9.122), (3.342, -2.394, -8.817), (4.02, -3.092, -8.308), (4.723, -3.821, -7.73), (5.085, -4.271, -6.616), (1.506, 0.5314, -9.896), (2.036, 0.0, -9.683), (2.568, -0.5707, -9.281), (3.185, -1.194, -9.008), (3.871, -1.883, -8.73), (4.619, -2.64, -8.399), (5.073, -3.238, -7.479), (5.67, -3.925, -6.785), (2.036, 1.086, -9.406), (2.531, 0.5625, -9.149), (3.249, 0.0, -9.408), (3.736, -0.6226, -8.806), (4.545, -1.347, -8.808), (4.922, -1.969, -7.889), (5.723, -2.775, -7.603), (6.107, -3.393, -6.717), (2.656, 1.707, -9.12), (3.139, 1.177, -8.879), (3.78, 0.63, -8.91), (4.289, 0.0, -8.492), (5.102, -0.6957, -8.527), (5.577, -1.394, -7.886), (5.854, -2.026, -7.005), (6.711, -2.876, -6.779), (3.328, 2.384, -8.78), (3.885, 1.89, -8.76), (4.344, 1.287, -8.42), (5.016, 0.684, -8.384), (5.492, 0.0, -7.931), (6.202, -0.7296, -7.739), (6.283, -1.384, -6.767), (6.988, -2.169, -6.475), (4.005, 3.081, -8.277), (4.641, 2.652, -8.438), (4.912, 1.965, -7.873), (5.403, 1.351, -7.64), (6.173, 0.7262, -7.702), (6.308, 0.0, -6.939), (7.095, -0.7469, -6.866), (7.605, -1.521, -6.453), (4.688, 3.793, -7.673), (4.948, 3.159, -7.296), (5.354, 2.596, -7.113), (6.171, 2.136, -7.384), (6.402, 1.41, -6.894), (7.086, 0.7459, -6.857), (7.654, 0.0, -6.64), (7.564, -0.732, -5.866), (5.132, 4.311, -6.677), (5.617, 3.889, -6.722), (6.162, 3.423, -6.778), (6.6, 2.829, -6.667), (6.977, 2.165, -6.465), (7.225, 1.445, -6.13), (7.488, 0.7247, -5.807), (7.935, 0.0, -5.611), (7.254, 6.33, -0.6536), (7.309, 6.357, -1.407), (7.157, 6.203, -2.217), (6.874, 5.932, -3.063), (6.599, 5.667, -3.99), (6.059, 5.173, -4.807), (5.875, 4.979, -5.998), (7.801, 5.819, -0.6705), (7.61, 5.64, -1.393), (7.653, 5.631, -2.246), (7.436, 5.426, -3.126), (7.106, 5.135, -4.035), (6.761, 4.829, -5.008), (6.366, 4.484, -6.028), (8.526, 5.285, -0.6976), (8.094, 4.97, -1.406), (8.12, 4.933, -2.254), (7.847, 4.708, -3.107), (7.62, 4.506, -4.055), (7.103, 4.13, -4.906), (6.784, 3.865, -5.951), (8.692, 4.298, -0.6754), (8.488, 4.145, -1.396), (8.72, 4.199, -2.284), (8.112, 3.843, -3.019), (8.264, 3.841, -4.115), (7.824, 3.556, -5.029), (6.946, 3.074, -5.636), (8.874, 3.282, -0.6532), (8.554, 3.115, -1.329), (8.905, 3.186, -2.195), (8.528, 2.99, -2.976), (8.542, 2.926, -3.971), (8.093, 2.698, -4.833), (7.522, 2.427, -5.637), (9.467, 2.328, -0.6585), (9.189, 2.218, -1.344), (9.27, 2.191, -2.145), (8.761, 2.022, -2.859), (8.8, 1.975, -3.81), (8.477, 1.843, -4.691), (8.223, 1.721, -5.679), (9.545, 1.17, -0.6253), (9.207, 1.105, -1.265), (9.617, 1.126, -2.083), (9.327, 1.063, -2.839), (8.899, 0.9822, -3.578), (8.796, 0.9357, -4.499), (8.109, 0.8262, -5.15), (9.309, 0.0, -0.5724), (9.946, 0.0, -1.279), (9.448, 0.0, -1.909), (9.358, 0.0, -2.647), (8.714, 0.0, -3.243), (8.86, 0.0, -4.176), (8.5, 0.0, -4.95), (7.107, -7.107, -0.67), (7.024, -6.129, -0.6329), (7.455, -5.56, -0.6407), (7.966, -4.937, -0.6517), (8.705, -4.305, -0.6764), (8.712, -3.222, -0.6414), (9.257, -2.276, -0.6439), (9.484, -1.163, -0.6213), (6.567, -6.567, -1.327), (6.979, -6.07, -1.343), (7.979, -5.914, -1.46), (8.484, -5.209, -1.473), (8.199, -4.004, -1.348), (8.668, -3.157, -1.346), (9.441, -2.279, -1.381), (9.398, -1.128, -1.291), (6.777, -6.777, -2.212), (7.027, -6.09, -2.177), (7.689, -5.658, -2.257), (7.937, -4.821, -2.203), (8.241, -3.968, -2.158), (9.073, -3.246, -2.237), (9.344, -2.209, -2.162), (9.538, -1.117, -2.066), (6.502, -6.502, -3.065), (7.012, -6.052, -3.125), (7.38, -5.385, -3.103), (8.009, -4.806, -3.171), (8.467, -4.011, -3.151), (8.755, -3.07, -3.055), (8.942, -2.063, -2.918), (9.372, -1.068, -2.852), (6.005, -6.005, -3.86), (6.598, -5.666, -3.989), (7.309, -5.281, -4.15), (7.76, -4.59, -4.13), (8.003, -3.72, -3.985), (8.263, -2.831, -3.841), (8.764, -1.967, -3.794), (8.747, -0.9654, -3.517), (5.776, -5.776, -4.901), (6.174, -5.27, -4.898), (6.667, -4.762, -4.939), (6.995, -4.067, -4.831), (7.689, -3.495, -4.943), (8.059, -2.686, -4.812), (8.374, -1.82, -4.634), (8.485, -0.9026, -4.34), (5.183, -5.183, -5.701), (5.892, -4.994, -6.016), (6.425, -4.525, -6.084), (6.79, -3.868, -5.956), (6.959, -3.08, -5.647), (7.386, -2.384, -5.535), (7.85, -1.643, -5.422), (8.228, -0.8383, -5.225), (0.0, -0.9281, -9.644), (-0.5145, -1.458, -9.581), (-1.085, -2.034, -9.398), (-1.664, -2.589, -8.892), (-2.511, -3.504, -9.246), (-3.178, -4.131, -8.539), (-3.844, -4.752, -7.777), (-4.146, -4.936, -6.422), (0.5212, -1.477, -9.706), (0.0, -1.974, -9.389), (-0.5469, -2.461, -8.894), (-1.187, -3.166, -8.955), (-1.87, -3.844, -8.669), (-2.55, -4.463, -8.115), (-3.358, -5.261, -7.757), (-3.88, -5.605, -6.707), (1.093, -2.048, -9.464), (0.5808, -2.613, -9.445), (0.0, -3.121, -9.038), (-0.6275, -3.765, -8.874), (-1.313, -4.431, -8.587), (-2.05, -5.125, -8.213), (-2.783, -5.74, -7.626), (-3.448, -6.206, -6.827), (1.734, -2.698, -9.265), (1.163, -3.102, -8.774), (0.6185, -3.711, -8.747), (0.0, -4.542, -8.992), (-0.701, -5.141, -8.592), (-1.38, -5.522, -7.809), (-2.146, -6.198, -7.417), (-2.798, -6.529, -6.595), (2.342, -3.269, -8.626), (1.861, -3.826, -8.628), (1.306, -4.406, -8.539), (0.6657, -4.882, -8.159), (0.0, -5.46, -7.884), (-0.7028, -5.974, -7.454), (-1.495, -6.792, -7.314), (-2.084, -6.716, -6.223), (3.045, -3.959, -8.183), (2.593, -4.538, -8.252), (2.036, -5.09, -8.158), (1.372, -5.489, -7.762), (0.7142, -6.07, -7.575), (0.0, -6.672, -7.339), (-0.7075, -6.721, -6.503), (-1.446, -7.231, -6.136), (3.724, -4.603, -7.534), (3.235, -5.068, -7.472), (2.671, -5.509, -7.319), (2.107, -6.088, -7.285), (1.422, -6.457, -6.953), (0.7269, -6.906, -6.682), (0.0, -7.194, -6.241), (-0.7492, -7.742, -6.004), (4.57, -5.44, -7.078), (4.005, -5.785, -6.923), (3.35, -6.03, -6.633), (2.854, -6.66, -6.727), (2.147, -6.917, -6.409), (1.451, -7.257, -6.157), (0.766, -7.915, -6.139), (0.0, -7.913, -5.595), (6.364, -7.293, -0.6572), (6.037, -6.941, -1.336), (6.238, -7.198, -2.23), (5.903, -6.84, -3.048), (5.85, -6.813, -4.119), (5.345, -6.261, -4.967), (4.862, -5.736, -5.857), (5.811, -7.792, -0.6697), (5.803, -7.83, -1.433), (5.691, -7.734, -2.27), (5.406, -7.408, -3.115), (5.188, -7.18, -4.076), (4.884, -6.837, -5.065), (4.523, -6.422, -6.081), (5.141, -8.295, -0.6786), (5.048, -8.221, -1.428), (4.847, -7.979, -2.215), (4.728, -7.88, -3.12), (4.576, -7.738, -4.118), (4.198, -7.22, -4.987), (3.79, -6.653, -5.836), (4.243, -8.579, -0.6666), (4.326, -8.857, -1.457), (4.164, -8.649, -2.265), (4.029, -8.507, -3.166), (3.601, -7.748, -3.858), (3.472, -7.639, -4.911), (2.961, -6.689, -5.427), (3.452, -9.332, -0.687), (3.357, -9.218, -1.432), (3.18, -8.887, -2.191), (3.0, -8.556, -2.986), (2.779, -8.112, -3.771), (2.696, -8.089, -4.83), (2.535, -7.855, -5.886), (2.335, -9.494, -0.6604), (2.283, -9.46, -1.384), (2.086, -8.823, -2.042), (2.03, -8.798, -2.871), (1.972, -8.783, -3.802), (1.796, -8.259, -4.571), (1.64, -7.834, -5.411), (1.198, -9.769, -0.6399), (1.112, -9.263, -1.273), (1.116, -9.531, -2.064), (1.068, -9.373, -2.852), (1.011, -9.157, -3.681), (0.9086, -8.54, -4.369), (0.8178, -8.026, -5.097), (0.0, -9.387, -0.5772), (0.0, -9.758, -1.255), (0.0, -9.587, -1.937), (0.0, -9.056, -2.561), (0.0, -9.311, -3.465), (0.0, -8.729, -4.115), (0.0, -8.733, -5.085), (-6.509, -7.46, -0.6721), (-5.851, -7.844, -0.6742), (-4.783, -7.716, -0.6313), (-4.436, -8.97, -0.697), (-3.312, -8.954, -0.6591), (-2.289, -9.31, -0.6475), (-1.175, -9.582, -0.6277), (-6.304, -7.248, -1.395), (-5.705, -7.698, -1.409), (-5.067, -8.252, -1.433), (-4.287, -8.777, -1.443), (-3.261, -8.955, -1.391), (-2.267, -9.391, -1.374), (-1.193, -9.941, -1.366), (-6.069, -7.002, -2.169), (-5.413, -7.356, -2.159), (-4.862, -8.004, -2.222), (-4.11, -8.536, -2.235), (-3.06, -8.552, -2.108), (-2.104, -8.901, -2.06), (-1.058, -9.032, -1.956), (-6.06, -7.022, -3.129), (-5.376, -7.366, -3.097), (-4.588, -7.647, -3.028), (-4.033, -8.514, -3.169), (-3.018, -8.607, -3.004), (-2.003, -8.681, -2.833), (-1.043, -9.154, -2.786), (-5.769, -6.717, -4.061), (-5.245, -7.258, -4.121), (-4.628, -7.825, -4.165), (-3.633, -7.817, -3.893), (-2.947, -8.604, -4.0), (-1.98, -8.821, -3.819), (-0.9904, -8.974, -3.608), (-5.448, -6.382, -5.063), (-4.886, -6.841, -5.067), (-3.997, -6.875, -4.748), (-3.569, -7.851, -5.047), (-2.705, -8.115, -4.846), (-1.759, -8.091, -4.477), (-0.9349, -8.788, -4.495), (-4.864, -5.739, -5.86), (-4.394, -6.239, -5.907), (-3.826, -6.717, -5.892), (-3.107, -7.019, -5.695), (-2.398, -7.431, -5.568), (-1.649, -7.881, -5.443), (-0.827, -8.117, -5.155)], [], [(0, 1, 10, 9), (1, 2, 11, 10), (2, 3, 12, 11), (3, 4, 13, 12), (4, 5, 14, 13), (5, 6, 15, 14), (6, 7, 16, 15), (7, 8, 17, 16), (9, 10, 19, 18), (10, 11, 20, 19), (11, 12, 21, 20), (12, 13, 22, 21), (13, 14, 23, 22), (14, 15, 24, 23), (15, 16, 25, 24), (16, 17, 26, 25), (18, 19, 28, 27), (19, 20, 29, 28), (20, 21, 30, 29), (21, 22, 31, 30), (22, 23, 32, 31), (23, 24, 33, 32), (24, 25, 34, 33), (25, 26, 35, 34), (27, 28, 37, 36), (28, 29, 38, 37), (29, 30, 39, 38), (30, 31, 40, 39), (31, 32, 41, 40), (32, 33, 42, 41), (33, 34, 43, 42), (34, 35, 44, 43), (36, 37, 46, 45), (37, 38, 47, 46), (38, 39, 48, 47), (39, 40, 49, 48), (40, 41, 50, 49), (41, 42, 51, 50), (42, 43, 52, 51), (43, 44, 53, 52), (45, 46, 55, 54), (46, 47, 56, 55), (47, 48, 57, 56), (48, 49, 58, 57), (49, 50, 59, 58), (50, 51, 60, 59), (51, 52, 61, 60), (52, 53, 62, 61), (54, 55, 64, 63), (55, 56, 65, 64), (56, 57, 66, 65), (57, 58, 67, 66), (58, 59, 68, 67), (59, 60, 69, 68), (60, 61, 70, 69), (61, 62, 71, 70), (63, 64, 73, 72), (64, 65, 74, 73), (65, 66, 75, 74), (66, 67, 76, 75), (67, 68, 77, 76), (68, 69, 78, 77), (69, 70, 79, 78), (70, 71, 80, 79), (81, 82, 90, 89), (82, 83, 91, 90), (83, 84, 92, 91), (84, 85, 93, 92), (85, 86, 94, 93), (86, 87, 95, 94), (87, 88, 96, 95), (88, 72, 73, 96), (89, 90, 98, 97), (90, 91, 99, 98), (91, 92, 100, 99), (92, 93, 101, 100), (93, 94, 102, 101), (94, 95, 103, 102), (95, 96, 104, 103), (96, 73, 74, 104), (97, 98, 106, 105), (98, 99, 107, 106), (99, 100, 108, 107), (100, 101, 109, 108), (101, 102, 110, 109), (102, 103, 111, 110), (103, 104, 112, 111), (104, 74, 75, 112), (105, 106, 114, 113), (106, 107, 115, 114), (107, 108, 116, 115), (108, 109, 117, 116), (109, 110, 118, 117), (110, 111, 119, 118), (111, 112, 120, 119), (112, 75, 76, 120), (113, 114, 122, 121), (114, 115, 123, 122), (115, 116, 124, 123), (116, 117, 125, 124), (117, 118, 126, 125), (118, 119, 127, 126), (119, 120, 128, 127), (120, 76, 77, 128), (121, 122, 130, 129), (122, 123, 131, 130), (123, 124, 132, 131), (124, 125, 133, 132), (125, 126, 134, 133), (126, 127, 135, 134), (127, 128, 136, 135), (128, 77, 78, 136), (129, 130, 138, 137), (130, 131, 139, 138), (131, 132, 140, 139), (132, 133, 141, 140), (133, 134, 142, 141), (134, 135, 143, 142), (135, 136, 144, 143), (136, 78, 79, 144), (137, 138, 146, 145), (138, 139, 147, 146), (139, 140, 148, 147), (140, 141, 149, 148), (141, 142, 150, 149), (142, 143, 151, 150), (143, 144, 152, 151), (144, 79, 80, 152), (153, 154, 162, 161), (154, 155, 163, 162), (155, 156, 164, 163), (156, 157, 165, 164), (157, 158, 166, 165), (158, 159, 167, 166), (159, 160, 168, 167), (160, 145, 146, 168), (161, 162, 170, 169), (162, 163, 171, 170), (163, 164, 172, 171), (164, 165, 173, 172), (165, 166, 174, 173), (166, 167, 175, 174), (167, 168, 176, 175), (168, 146, 147, 176), (169, 170, 178, 177), (170, 171, 179, 178), (171, 172, 180, 179), (172, 173, 181, 180), (173, 174, 182, 181), (174, 175, 183, 182), (175, 176, 184, 183), (176, 147, 148, 184), (177, 178, 186, 185), (178, 179, 187, 186), (179, 180, 188, 187), (180, 181, 189, 188), (181, 182, 190, 189), (182, 183, 191, 190), (183, 184, 192, 191), (184, 148, 149, 192), (185, 186, 194, 193), (186, 187, 195, 194), (187, 188, 196, 195), (188, 189, 197, 196), (189, 190, 198, 197), (190, 191, 199, 198), (191, 192, 200, 199), (192, 149, 150, 200), (193, 194, 202, 201), (194, 195, 203, 202), (195, 196, 204, 203), (196, 197, 205, 204), (197, 198, 206, 205), (198, 199, 207, 206), (199, 200, 208, 207), (200, 150, 151, 208), (201, 202, 210, 209), (202, 203, 211, 210), (203, 204, 212, 211), (204, 205, 213, 212), (205, 206, 214, 213), (206, 207, 215, 214), (207, 208, 216, 215), (208, 151, 152, 216), (209, 210, 17, 8), (210, 211, 26, 17), (211, 212, 35, 26), (212, 213, 44, 35), (213, 214, 53, 44), (214, 215, 62, 53), (215, 216, 71, 62), (216, 152, 80, 71), (153, 217, 225, 154), (217, 218, 226, 225), (218, 219, 227, 226), (219, 220, 228, 227), (220, 221, 229, 228), (221, 222, 230, 229), (222, 223, 231, 230), (223, 224, 232, 231), (154, 225, 233, 155), (225, 226, 234, 233), (226, 227, 235, 234), (227, 228, 236, 235), (228, 229, 237, 236), (229, 230, 238, 237), (230, 231, 239, 238), (231, 232, 240, 239), (155, 233, 241, 156), (233, 234, 242, 241), (234, 235, 243, 242), (235, 236, 244, 243), (236, 237, 245, 244), (237, 238, 246, 245), (238, 239, 247, 246), (239, 240, 248, 247), (156, 241, 249, 157), (241, 242, 250, 249), (242, 243, 251, 250), (243, 244, 252, 251), (244, 245, 253, 252), (245, 246, 254, 253), (246, 247, 255, 254), (247, 248, 256, 255), (157, 249, 257, 158), (249, 250, 258, 257), (250, 251, 259, 258), (251, 252, 260, 259), (252, 253, 261, 260), (253, 254, 262, 261), (254, 255, 263, 262), (255, 256, 264, 263), (158, 257, 265, 159), (257, 258, 266, 265), (258, 259, 267, 266), (259, 260, 268, 267), (260, 261, 269, 268), (261, 262, 270, 269), (262, 263, 271, 270), (263, 264, 272, 271), (159, 265, 273, 160), (265, 266, 274, 273), (266, 267, 275, 274), (267, 268, 276, 275), (268, 269, 277, 276), (269, 270, 278, 277), (270, 271, 279, 278), (271, 272, 280, 279), (160, 273, 281, 145), (273, 274, 282, 281), (274, 275, 283, 282), (275, 276, 284, 283), (276, 277, 285, 284), (277, 278, 286, 285), (278, 279, 287, 286), (279, 280, 288, 287), (81, 89, 290, 289), (89, 97, 291, 290), (97, 105, 292, 291), (105, 113, 293, 292), (113, 121, 294, 293), (121, 129, 295, 294), (129, 137, 296, 295), (137, 145, 281, 296), (289, 290, 298, 297), (290, 291, 299, 298), (291, 292, 300, 299), (292, 293, 301, 300), (293, 294, 302, 301), (294, 295, 303, 302), (295, 296, 304, 303), (296, 281, 282, 304), (297, 298, 306, 305), (298, 299, 307, 306), (299, 300, 308, 307), (300, 301, 309, 308), (301, 302, 310, 309), (302, 303, 311, 310), (303, 304, 312, 311), (304, 282, 283, 312), (305, 306, 314, 313), (306, 307, 315, 314), (307, 308, 316, 315), (308, 309, 317, 316), (309, 310, 318, 317), (310, 311, 319, 318), (311, 312, 320, 319), (312, 283, 284, 320), (313, 314, 322, 321), (314, 315, 323, 322), (315, 316, 324, 323), (316, 317, 325, 324), (317, 318, 326, 325), (318, 319, 327, 326), (319, 320, 328, 327), (320, 284, 285, 328), (321, 322, 330, 329), (322, 323, 331, 330), (323, 324, 332, 331), (324, 325, 333, 332), (325, 326, 334, 333), (326, 327, 335, 334), (327, 328, 336, 335), (328, 285, 286, 336), (329, 330, 338, 337), (330, 331, 339, 338), (331, 332, 340, 339), (332, 333, 341, 340), (333, 334, 342, 341), (334, 335, 343, 342), (335, 336, 344, 343), (336, 286, 287, 344), (337, 338, 346, 345), (338, 339, 347, 346), (339, 340, 348, 347), (340, 341, 349, 348), (341, 342, 350, 349), (342, 343, 351, 350), (343, 344, 352, 351), (344, 287, 288, 352), (353, 354, 362, 361), (354, 355, 363, 362), (355, 356, 364, 363), (356, 357, 365, 364), (357, 358, 366, 365), (358, 359, 367, 366), (359, 360, 368, 367), (360, 345, 346, 368), (361, 362, 370, 369), (362, 363, 371, 370), (363, 364, 372, 371), (364, 365, 373, 372), (365, 366, 374, 373), (366, 367, 375, 374), (367, 368, 376, 375), (368, 346, 347, 376), (369, 370, 378, 377), (370, 371, 379, 378), (371, 372, 380, 379), (372, 373, 381, 380), (373, 374, 382, 381), (374, 375, 383, 382), (375, 376, 384, 383), (376, 347, 348, 384), (377, 378, 386, 385), (378, 379, 387, 386), (379, 380, 388, 387), (380, 381, 389, 388), (381, 382, 390, 389), (382, 383, 391, 390), (383, 384, 392, 391), (384, 348, 349, 392), (385, 386, 394, 393), (386, 387, 395, 394), (387, 388, 396, 395), (388, 389, 397, 396), (389, 390, 398, 397), (390, 391, 399, 398), (391, 392, 400, 399), (392, 349, 350, 400), (393, 394, 402, 401), (394, 395, 403, 402), (395, 396, 404, 403), (396, 397, 405, 404), (397, 398, 406, 405), (398, 399, 407, 406), (399, 400, 408, 407), (400, 350, 351, 408), (401, 402, 410, 409), (402, 403, 411, 410), (403, 404, 412, 411), (404, 405, 413, 412), (405, 406, 414, 413), (406, 407, 415, 414), (407, 408, 416, 415), (408, 351, 352, 416), (409, 410, 232, 224), (410, 411, 240, 232), (411, 412, 248, 240), (412, 413, 256, 248), (413, 414, 264, 256), (414, 415, 272, 264), (415, 416, 280, 272), (416, 352, 288, 280), (353, 417, 425, 354), (417, 418, 426, 425), (418, 419, 427, 426), (419, 420, 428, 427), (420, 421, 429, 428), (421, 422, 430, 429), (422, 423, 431, 430), (423, 424, 432, 431), (354, 425, 433, 355), (425, 426, 434, 433), (426, 427, 435, 434), (427, 428, 436, 435), (428, 429, 437, 436), (429, 430, 438, 437), (430, 431, 439, 438), (431, 432, 440, 439), (355, 433, 441, 356), (433, 434, 442, 441), (434, 435, 443, 442), (435, 436, 444, 443), (436, 437, 445, 444), (437, 438, 446, 445), (438, 439, 447, 446), (439, 440, 448, 447), (356, 441, 449, 357), (441, 442, 450, 449), (442, 443, 451, 450), (443, 444, 452, 451), (444, 445, 453, 452), (445, 446, 454, 453), (446, 447, 455, 454), (447, 448, 456, 455), (357, 449, 457, 358), (449, 450, 458, 457), (450, 451, 459, 458), (451, 452, 460, 459), (452, 453, 461, 460), (453, 454, 462, 461), (454, 455, 463, 462), (455, 456, 464, 463), (358, 457, 465, 359), (457, 458, 466, 465), (458, 459, 467, 466), (459, 460, 468, 467), (460, 461, 469, 468), (461, 462, 470, 469), (462, 463, 471, 470), (463, 464, 472, 471), (359, 465, 473, 360), (465, 466, 474, 473), (466, 467, 475, 474), (467, 468, 476, 475), (468, 469, 477, 476), (469, 470, 478, 477), (470, 471, 479, 478), (471, 472, 480, 479), (360, 473, 481, 345), (473, 474, 482, 481), (474, 475, 483, 482), (475, 476, 484, 483), (476, 477, 485, 484), (477, 478, 486, 485), (478, 479, 487, 486), (479, 480, 488, 487), (81, 289, 490, 489), (289, 297, 491, 490), (297, 305, 492, 491), (305, 313, 493, 492), (313, 321, 494, 493), (321, 329, 495, 494), (329, 337, 496, 495), (337, 345, 481, 496), (489, 490, 498, 497), (490, 491, 499, 498), (491, 492, 500, 499), (492, 493, 501, 500), (493, 494, 502, 501), (494, 495, 503, 502), (495, 496, 504, 503), (496, 481, 482, 504), (497, 498, 506, 505), (498, 499, 507, 506), (499, 500, 508, 507), (500, 501, 509, 508), (501, 502, 510, 509), (502, 503, 511, 510), (503, 504, 512, 511), (504, 482, 483, 512), (505, 506, 514, 513), (506, 507, 515, 514), (507, 508, 516, 515), (508, 509, 517, 516), (509, 510, 518, 517), (510, 511, 519, 518), (511, 512, 520, 519), (512, 483, 484, 520), (513, 514, 522, 521), (514, 515, 523, 522), (515, 516, 524, 523), (516, 517, 525, 524), (517, 518, 526, 525), (518, 519, 527, 526), (519, 520, 528, 527), (520, 484, 485, 528), (521, 522, 530, 529), (522, 523, 531, 530), (523, 524, 532, 531), (524, 525, 533, 532), (525, 526, 534, 533), (526, 527, 535, 534), (527, 528, 536, 535), (528, 485, 486, 536), (529, 530, 538, 537), (530, 531, 539, 538), (531, 532, 540, 539), (532, 533, 541, 540), (533, 534, 542, 541), (534, 535, 543, 542), (535, 536, 544, 543), (536, 486, 487, 544), (537, 538, 546, 545), (538, 539, 547, 546), (539, 540, 548, 547), (540, 541, 549, 548), (541, 542, 550, 549), (542, 543, 551, 550), (543, 544, 552, 551), (544, 487, 488, 552), (553, 554, 562, 561), (554, 555, 563, 562), (555, 556, 564, 563), (556, 557, 565, 564), (557, 558, 566, 565), (558, 559, 567, 566), (559, 560, 568, 567), (560, 545, 546, 568), (561, 562, 570, 569), (562, 563, 571, 570), (563, 564, 572, 571), (564, 565, 573, 572), (565, 566, 574, 573), (566, 567, 575, 574), (567, 568, 576, 575), (568, 546, 547, 576), (569, 570, 578, 577), (570, 571, 579, 578), (571, 572, 580, 579), (572, 573, 581, 580), (573, 574, 582, 581), (574, 575, 583, 582), (575, 576, 584, 583), (576, 547, 548, 584), (577, 578, 586, 585), (578, 579, 587, 586), (579, 580, 588, 587), (580, 581, 589, 588), (581, 582, 590, 589), (582, 583, 591, 590), (583, 584, 592, 591), (584, 548, 549, 592), (585, 586, 594, 593), (586, 587, 595, 594), (587, 588, 596, 595), (588, 589, 597, 596), (589, 590, 598, 597), (590, 591, 599, 598), (591, 592, 600, 599), (592, 549, 550, 600), (593, 594, 602, 601), (594, 595, 603, 602), (595, 596, 604, 603), (596, 597, 605, 604), (597, 598, 606, 605), (598, 599, 607, 606), (599, 600, 608, 607), (600, 550, 551, 608), (601, 602, 610, 609), (602, 603, 611, 610), (603, 604, 612, 611), (604, 605, 613, 612), (605, 606, 614, 613), (606, 607, 615, 614), (607, 608, 616, 615), (608, 551, 552, 616), (609, 610, 432, 424), (610, 611, 440, 432), (611, 612, 448, 440), (612, 613, 456, 448), (613, 614, 464, 456), (614, 615, 472, 464), (615, 616, 480, 472), (616, 552, 488, 480), (553, 617, 625, 554), (617, 618, 626, 625), (618, 619, 627, 626), (619, 620, 628, 627), (620, 621, 629, 628), (621, 622, 630, 629), (622, 623, 631, 630), (623, 624, 632, 631), (554, 625, 633, 555), (625, 626, 634, 633), (626, 627, 635, 634), (627, 628, 636, 635), (628, 629, 637, 636), (629, 630, 638, 637), (630, 631, 639, 638), (631, 632, 640, 639), (555, 633, 641, 556), (633, 634, 642, 641), (634, 635, 643, 642), (635, 636, 644, 643), (636, 637, 645, 644), (637, 638, 646, 645), (638, 639, 647, 646), (639, 640, 648, 647), (556, 641, 649, 557), (641, 642, 650, 649), (642, 643, 651, 650), (643, 644, 652, 651), (644, 645, 653, 652), (645, 646, 654, 653), (646, 647, 655, 654), (647, 648, 656, 655), (557, 649, 657, 558), (649, 650, 658, 657), (650, 651, 659, 658), (651, 652, 660, 659), (652, 653, 661, 660), (653, 654, 662, 661), (654, 655, 663, 662), (655, 656, 664, 663), (558, 657, 665, 559), (657, 658, 666, 665), (658, 659, 667, 666), (659, 660, 668, 667), (660, 661, 669, 668), (661, 662, 670, 669), (662, 663, 671, 670), (663, 664, 672, 671), (559, 665, 673, 560), (665, 666, 674, 673), (666, 667, 675, 674), (667, 668, 676, 675), (668, 669, 677, 676), (669, 670, 678, 677), (670, 671, 679, 678), (671, 672, 680, 679), (560, 673, 681, 545), (673, 674, 682, 681), (674, 675, 683, 682), (675, 676, 684, 683), (676, 677, 685, 684), (677, 678, 686, 685), (678, 679, 687, 686), (679, 680, 688, 687), (81, 489, 689, 82), (489, 497, 690, 689), (497, 505, 691, 690), (505, 513, 692, 691), (513, 521, 693, 692), (521, 529, 694, 693), (529, 537, 695, 694), (537, 545, 681, 695), (82, 689, 696, 83), (689, 690, 697, 696), (690, 691, 698, 697), (691, 692, 699, 698), (692, 693, 700, 699), (693, 694, 701, 700), (694, 695, 702, 701), (695, 681, 682, 702), (83, 696, 703, 84), (696, 697, 704, 703), (697, 698, 705, 704), (698, 699, 706, 705), (699, 700, 707, 706), (700, 701, 708, 707), (701, 702, 709, 708), (702, 682, 683, 709), (84, 703, 710, 85), (703, 704, 711, 710), (704, 705, 712, 711), (705, 706, 713, 712), (706, 707, 714, 713), (707, 708, 715, 714), (708, 709, 716, 715), (709, 683, 684, 716), (85, 710, 717, 86), (710, 711, 718, 717), (711, 712, 719, 718), (712, 713, 720, 719), (713, 714, 721, 720), (714, 715, 722, 721), (715, 716, 723, 722), (716, 684, 685, 723), (86, 717, 724, 87), (717, 718, 725, 724), (718, 719, 726, 725), (719, 720, 727, 726), (720, 721, 728, 727), (721, 722, 729, 728), (722, 723, 730, 729), (723, 685, 686, 730), (87, 724, 731, 88), (724, 725, 732, 731), (725, 726, 733, 732), (726, 727, 734, 733), (727, 728, 735, 734), (728, 729, 736, 735), (729, 730, 737, 736), (730, 686, 687, 737), (88, 731, 738, 72), (731, 732, 739, 738), (732, 733, 740, 739), (733, 734, 741, 740), (734, 735, 742, 741), (735, 736, 743, 742), (736, 737, 744, 743), (737, 687, 688, 744), (0, 9, 746, 745), (9, 18, 747, 746), (18, 27, 748, 747), (27, 36, 749, 748), (36, 45, 750, 749), (45, 54, 751, 750), (54, 63, 752, 751), (63, 72, 738, 752), (745, 746, 754, 753), (746, 747, 755, 754), (747, 748, 756, 755), (748, 749, 757, 756), (749, 750, 758, 757), (750, 751, 759, 758), (751, 752, 760, 759), (752, 738, 739, 760), (753, 754, 762, 761), (754, 755, 763, 762), (755, 756, 764, 763), (756, 757, 765, 764), (757, 758, 766, 765), (758, 759, 767, 766), (759, 760, 768, 767), (760, 739, 740, 768), (761, 762, 770, 769), (762, 763, 771, 770), (763, 764, 772, 771), (764, 765, 773, 772), (765, 766, 774, 773), (766, 767, 775, 774), (767, 768, 776, 775), (768, 740, 741, 776), (769, 770, 778, 777), (770, 771, 779, 778), (771, 772, 780, 779), (772, 773, 781, 780), (773, 774, 782, 781), (774, 775, 783, 782), (775, 776, 784, 783), (776, 741, 742, 784), (777, 778, 786, 785), (778, 779, 787, 786), (779, 780, 788, 787), (780, 781, 789, 788), (781, 782, 790, 789), (782, 783, 791, 790), (783, 784, 792, 791), (784, 742, 743, 792), (785, 786, 794, 793), (786, 787, 795, 794), (787, 788, 796, 795), (788, 789, 797, 796), (789, 790, 798, 797), (790, 791, 799, 798), (791, 792, 800, 799), (792, 743, 744, 800), (793, 794, 632, 624), (794, 795, 640, 632), (795, 796, 648, 640), (796, 797, 656, 648), (797, 798, 664, 656), (798, 799, 672, 664), (799, 800, 680, 672), (800, 744, 688, 680), (801, 802, 811, 810), (802, 803, 812, 811), (803, 804, 813, 812), (804, 805, 814, 813), (805, 806, 815, 814), (806, 807, 816, 815), (807, 808, 817, 816), (808, 809, 818, 817), (810, 811, 820, 819), (811, 812, 821, 820), (812, 813, 822, 821), (813, 814, 823, 822), (814, 815, 824, 823), (815, 816, 825, 824), (816, 817, 826, 825), (817, 818, 827, 826), (819, 820, 829, 828), (820, 821, 830, 829), (821, 822, 831, 830), (822, 823, 832, 831), (823, 824, 833, 832), (824, 825, 834, 833), (825, 826, 835, 834), (826, 827, 836, 835), (828, 829, 838, 837), (829, 830, 839, 838), (830, 831, 840, 839), (831, 832, 841, 840), (832, 833, 842, 841), (833, 834, 843, 842), (834, 835, 844, 843), (835, 836, 845, 844), (837, 838, 847, 846), (838, 839, 848, 847), (839, 840, 849, 848), (840, 841, 850, 849), (841, 842, 851, 850), (842, 843, 852, 851), (843, 844, 853, 852), (844, 845, 854, 853), (846, 847, 856, 855), (847, 848, 857, 856), (848, 849, 858, 857), (849, 850, 859, 858), (850, 851, 860, 859), (851, 852, 861, 860), (852, 853, 862, 861), (853, 854, 863, 862), (855, 856, 865, 864), (856, 857, 866, 865), (857, 858, 867, 866), (858, 859, 868, 867), (859, 860, 869, 868), (860, 861, 870, 869), (861, 862, 871, 870), (862, 863, 872, 871), (864, 865, 874, 873), (865, 866, 875, 874), (866, 867, 876, 875), (867, 868, 877, 876), (868, 869, 878, 877), (869, 870, 879, 878), (870, 871, 880, 879), (871, 872, 881, 880), (0, 882, 889, 1), (882, 883, 890, 889), (883, 884, 891, 890), (884, 885, 892, 891), (885, 886, 893, 892), (886, 887, 894, 893), (887, 888, 895, 894), (888, 873, 874, 895), (1, 889, 896, 2), (889, 890, 897, 896), (890, 891, 898, 897), (891, 892, 899, 898), (892, 893, 900, 899), (893, 894, 901, 900), (894, 895, 902, 901), (895, 874, 875, 902), (2, 896, 903, 3), (896, 897, 904, 903), (897, 898, 905, 904), (898, 899, 906, 905), (899, 900, 907, 906), (900, 901, 908, 907), (901, 902, 909, 908), (902, 875, 876, 909), (3, 903, 910, 4), (903, 904, 911, 910), (904, 905, 912, 911), (905, 906, 913, 912), (906, 907, 914, 913), (907, 908, 915, 914), (908, 909, 916, 915), (909, 876, 877, 916), (4, 910, 917, 5), (910, 911, 918, 917), (911, 912, 919, 918), (912, 913, 920, 919), (913, 914, 921, 920), (914, 915, 922, 921), (915, 916, 923, 922), (916, 877, 878, 923), (5, 917, 924, 6), (917, 918, 925, 924), (918, 919, 926, 925), (919, 920, 927, 926), (920, 921, 928, 927), (921, 922, 929, 928), (922, 923, 930, 929), (923, 878, 879, 930), (6, 924, 931, 7), (924, 925, 932, 931), (925, 926, 933, 932), (926, 927, 934, 933), (927, 928, 935, 934), (928, 929, 936, 935), (929, 930, 937, 936), (930, 879, 880, 937), (7, 931, 938, 8), (931, 932, 939, 938), (932, 933, 940, 939), (933, 934, 941, 940), (934, 935, 942, 941), (935, 936, 943, 942), (936, 937, 944, 943), (937, 880, 881, 944), (153, 161, 946, 945), (161, 169, 947, 946), (169, 177, 948, 947), (177, 185, 949, 948), (185, 193, 950, 949), (193, 201, 951, 950), (201, 209, 952, 951), (209, 8, 938, 952), (945, 946, 954, 953), (946, 947, 955, 954), (947, 948, 956, 955), (948, 949, 957, 956), (949, 950, 958, 957), (950, 951, 959, 958), (951, 952, 960, 959), (952, 938, 939, 960), (953, 954, 962, 961), (954, 955, 963, 962), (955, 956, 964, 963), (956, 957, 965, 964), (957, 958, 966, 965), (958, 959, 967, 966), (959, 960, 968, 967), (960, 939, 940, 968), (961, 962, 970, 969), (962, 963, 971, 970), (963, 964, 972, 971), (964, 965, 973, 972), (965, 966, 974, 973), (966, 967, 975, 974), (967, 968, 976, 975), (968, 940, 941, 976), (969, 970, 978, 977), (970, 971, 979, 978), (971, 972, 980, 979), (972, 973, 981, 980), (973, 974, 982, 981), (974, 975, 983, 982), (975, 976, 984, 983), (976, 941, 942, 984), (977, 978, 986, 985), (978, 979, 987, 986), (979, 980, 988, 987), (980, 981, 989, 988), (981, 982, 990, 989), (982, 983, 991, 990), (983, 984, 992, 991), (984, 942, 943, 992), (985, 986, 994, 993), (986, 987, 995, 994), (987, 988, 996, 995), (988, 989, 997, 996), (989, 990, 998, 997), (990, 991, 999, 998), (991, 992, 1000, 999), (992, 943, 944, 1000), (993, 994, 818, 809), (994, 995, 827, 818), (995, 996, 836, 827), (996, 997, 845, 836), (997, 998, 854, 845), (998, 999, 863, 854), (999, 1000, 872, 863), (1000, 944, 881, 872), (801, 1001, 1009, 802), (1001, 1002, 1010, 1009), (1002, 1003, 1011, 1010), (1003, 1004, 1012, 1011), (1004, 1005, 1013, 1012), (1005, 1006, 1014, 1013), (1006, 1007, 1015, 1014), (1007, 1008, 1016, 1015), (802, 1009, 1017, 803), (1009, 1010, 1018, 1017), (1010, 1011, 1019, 1018), (1011, 1012, 1020, 1019), (1012, 1013, 1021, 1020), (1013, 1014, 1022, 1021), (1014, 1015, 1023, 1022), (1015, 1016, 1024, 1023), (803, 1017, 1025, 804), (1017, 1018, 1026, 1025), (1018, 1019, 1027, 1026), (1019, 1020, 1028, 1027), (1020, 1021, 1029, 1028), (1021, 1022, 1030, 1029), (1022, 1023, 1031, 1030), (1023, 1024, 1032, 1031), (804, 1025, 1033, 805), (1025, 1026, 1034, 1033), (1026, 1027, 1035, 1034), (1027, 1028, 1036, 1035), (1028, 1029, 1037, 1036), (1029, 1030, 1038, 1037), (1030, 1031, 1039, 1038), (1031, 1032, 1040, 1039), (805, 1033, 1041, 806), (1033, 1034, 1042, 1041), (1034, 1035, 1043, 1042), (1035, 1036, 1044, 1043), (1036, 1037, 1045, 1044), (1037, 1038, 1046, 1045), (1038, 1039, 1047, 1046), (1039, 1040, 1048, 1047), (806, 1041, 1049, 807), (1041, 1042, 1050, 1049), (1042, 1043, 1051, 1050), (1043, 1044, 1052, 1051), (1044, 1045, 1053, 1052), (1045, 1046, 1054, 1053), (1046, 1047, 1055, 1054), (1047, 1048, 1056, 1055), (807, 1049, 1057, 808), (1049, 1050, 1058, 1057), (1050, 1051, 1059, 1058), (1051, 1052, 1060, 1059), (1052, 1053, 1061, 1060), (1053, 1054, 1062, 1061), (1054, 1055, 1063, 1062), (1055, 1056, 1064, 1063), (808, 1057, 1065, 809), (1057, 1058, 1066, 1065), (1058, 1059, 1067, 1066), (1059, 1060, 1068, 1067), (1060, 1061, 1069, 1068), (1061, 1062, 1070, 1069), (1062, 1063, 1071, 1070), (1063, 1064, 1072, 1071), (153, 945, 1073, 217), (945, 953, 1074, 1073), (953, 961, 1075, 1074), (961, 969, 1076, 1075), (969, 977, 1077, 1076), (977, 985, 1078, 1077), (985, 993, 1079, 1078), (993, 809, 1065, 1079), (217, 1073, 1080, 218), (1073, 1074, 1081, 1080), (1074, 1075, 1082, 1081), (1075, 1076, 1083, 1082), (1076, 1077, 1084, 1083), (1077, 1078, 1085, 1084), (1078, 1079, 1086, 1085), (1079, 1065, 1066, 1086), (218, 1080, 1087, 219), (1080, 1081, 1088, 1087), (1081, 1082, 1089, 1088), (1082, 1083, 1090, 1089), (1083, 1084, 1091, 1090), (1084, 1085, 1092, 1091), (1085, 1086, 1093, 1092), (1086, 1066, 1067, 1093), (219, 1087, 1094, 220), (1087, 1088, 1095, 1094), (1088, 1089, 1096, 1095), (1089, 1090, 1097, 1096), (1090, 1091, 1098, 1097), (1091, 1092, 1099, 1098), (1092, 1093, 1100, 1099), (1093, 1067, 1068, 1100), (220, 1094, 1101, 221), (1094, 1095, 1102, 1101), (1095, 1096, 1103, 1102), (1096, 1097, 1104, 1103), (1097, 1098, 1105, 1104), (1098, 1099, 1106, 1105), (1099, 1100, 1107, 1106), (1100, 1068, 1069, 1107), (221, 1101, 1108, 222), (1101, 1102, 1109, 1108), (1102, 1103, 1110, 1109), (1103, 1104, 1111, 1110), (1104, 1105, 1112, 1111), (1105, 1106, 1113, 1112), (1106, 1107, 1114, 1113), (1107, 1069, 1070, 1114), (222, 1108, 1115, 223), (1108, 1109, 1116, 1115), (1109, 1110, 1117, 1116), (1110, 1111, 1118, 1117), (1111, 1112, 1119, 1118), (1112, 1113, 1120, 1119), (1113, 1114, 1121, 1120), (1114, 1070, 1071, 1121), (223, 1115, 1122, 224), (1115, 1116, 1123, 1122), (1116, 1117, 1124, 1123), (1117, 1118, 1125, 1124), (1118, 1119, 1126, 1125), (1119, 1120, 1127, 1126), (1120, 1121, 1128, 1127), (1121, 1071, 1072, 1128), (353, 361, 1130, 1129), (361, 369, 1131, 1130), (369, 377, 1132, 1131), (377, 385, 1133, 1132), (385, 393, 1134, 1133), (393, 401, 1135, 1134), (401, 409, 1136, 1135), (409, 224, 1122, 1136), (1129, 1130, 1138, 1137), (1130, 1131, 1139, 1138), (1131, 1132, 1140, 1139), (1132, 1133, 1141, 1140), (1133, 1134, 1142, 1141), (1134, 1135, 1143, 1142), (1135, 1136, 1144, 1143), (1136, 1122, 1123, 1144), (1137, 1138, 1146, 1145), (1138, 1139, 1147, 1146), (1139, 1140, 1148, 1147), (1140, 1141, 1149, 1148), (1141, 1142, 1150, 1149), (1142, 1143, 1151, 1150), (1143, 1144, 1152, 1151), (1144, 1123, 1124, 1152), (1145, 1146, 1154, 1153), (1146, 1147, 1155, 1154), (1147, 1148, 1156, 1155), (1148, 1149, 1157, 1156), (1149, 1150, 1158, 1157), (1150, 1151, 1159, 1158), (1151, 1152, 1160, 1159), (1152, 1124, 1125, 1160), (1153, 1154, 1162, 1161), (1154, 1155, 1163, 1162), (1155, 1156, 1164, 1163), (1156, 1157, 1165, 1164), (1157, 1158, 1166, 1165), (1158, 1159, 1167, 1166), (1159, 1160, 1168, 1167), (1160, 1125, 1126, 1168), (1161, 1162, 1170, 1169), (1162, 1163, 1171, 1170), (1163, 1164, 1172, 1171), (1164, 1165, 1173, 1172), (1165, 1166, 1174, 1173), (1166, 1167, 1175, 1174), (1167, 1168, 1176, 1175), (1168, 1126, 1127, 1176), (1169, 1170, 1178, 1177), (1170, 1171, 1179, 1178), (1171, 1172, 1180, 1179), (1172, 1173, 1181, 1180), (1173, 1174, 1182, 1181), (1174, 1175, 1183, 1182), (1175, 1176, 1184, 1183), (1176, 1127, 1128, 1184), (1177, 1178, 1016, 1008), (1178, 1179, 1024, 1016), (1179, 1180, 1032, 1024), (1180, 1181, 1040, 1032), (1181, 1182, 1048, 1040), (1182, 1183, 1056, 1048), (1183, 1184, 1064, 1056), (1184, 1128, 1072, 1064), (801, 1185, 1193, 1001), (1185, 1186, 1194, 1193), (1186, 1187, 1195, 1194), (1187, 1188, 1196, 1195), (1188, 1189, 1197, 1196), (1189, 1190, 1198, 1197), (1190, 1191, 1199, 1198), (1191, 1192, 1200, 1199), (1001, 1193, 1201, 1002), (1193, 1194, 1202, 1201), (1194, 1195, 1203, 1202), (1195, 1196, 1204, 1203), (1196, 1197, 1205, 1204), (1197, 1198, 1206, 1205), (1198, 1199, 1207, 1206), (1199, 1200, 1208, 1207), (1002, 1201, 1209, 1003), (1201, 1202, 1210, 1209), (1202, 1203, 1211, 1210), (1203, 1204, 1212, 1211), (1204, 1205, 1213, 1212), (1205, 1206, 1214, 1213), (1206, 1207, 1215, 1214), (1207, 1208, 1216, 1215), (1003, 1209, 1217, 1004), (1209, 1210, 1218, 1217), (1210, 1211, 1219, 1218), (1211, 1212, 1220, 1219), (1212, 1213, 1221, 1220), (1213, 1214, 1222, 1221), (1214, 1215, 1223, 1222), (1215, 1216, 1224, 1223), (1004, 1217, 1225, 1005), (1217, 1218, 1226, 1225), (1218, 1219, 1227, 1226), (1219, 1220, 1228, 1227), (1220, 1221, 1229, 1228), (1221, 1222, 1230, 1229), (1222, 1223, 1231, 1230), (1223, 1224, 1232, 1231), (1005, 1225, 1233, 1006), (1225, 1226, 1234, 1233), (1226, 1227, 1235, 1234), (1227, 1228, 1236, 1235), (1228, 1229, 1237, 1236), (1229, 1230, 1238, 1237), (1230, 1231, 1239, 1238), (1231, 1232, 1240, 1239), (1006, 1233, 1241, 1007), (1233, 1234, 1242, 1241), (1234, 1235, 1243, 1242), (1235, 1236, 1244, 1243), (1236, 1237, 1245, 1244), (1237, 1238, 1246, 1245), (1238, 1239, 1247, 1246), (1239, 1240, 1248, 1247), (1007, 1241, 1249, 1008), (1241, 1242, 1250, 1249), (1242, 1243, 1251, 1250), (1243, 1244, 1252, 1251), (1244, 1245, 1253, 1252), (1245, 1246, 1254, 1253), (1246, 1247, 1255, 1254), (1247, 1248, 1256, 1255), (353, 1129, 1257, 417), (1129, 1137, 1258, 1257), (1137, 1145, 1259, 1258), (1145, 1153, 1260, 1259), (1153, 1161, 1261, 1260), (1161, 1169, 1262, 1261), (1169, 1177, 1263, 1262), (1177, 1008, 1249, 1263), (417, 1257, 1264, 418), (1257, 1258, 1265, 1264), (1258, 1259, 1266, 1265), (1259, 1260, 1267, 1266), (1260, 1261, 1268, 1267), (1261, 1262, 1269, 1268), (1262, 1263, 1270, 1269), (1263, 1249, 1250, 1270), (418, 1264, 1271, 419), (1264, 1265, 1272, 1271), (1265, 1266, 1273, 1272), (1266, 1267, 1274, 1273), (1267, 1268, 1275, 1274), (1268, 1269, 1276, 1275), (1269, 1270, 1277, 1276), (1270, 1250, 1251, 1277), (419, 1271, 1278, 420), (1271, 1272, 1279, 1278), (1272, 1273, 1280, 1279), (1273, 1274, 1281, 1280), (1274, 1275, 1282, 1281), (1275, 1276, 1283, 1282), (1276, 1277, 1284, 1283), (1277, 1251, 1252, 1284), (420, 1278, 1285, 421), (1278, 1279, 1286, 1285), (1279, 1280, 1287, 1286), (1280, 1281, 1288, 1287), (1281, 1282, 1289, 1288), (1282, 1283, 1290, 1289), (1283, 1284, 1291, 1290), (1284, 1252, 1253, 1291), (421, 1285, 1292, 422), (1285, 1286, 1293, 1292), (1286, 1287, 1294, 1293), (1287, 1288, 1295, 1294), (1288, 1289, 1296, 1295), (1289, 1290, 1297, 1296), (1290, 1291, 1298, 1297), (1291, 1253, 1254, 1298), (422, 1292, 1299, 423), (1292, 1293, 1300, 1299), (1293, 1294, 1301, 1300), (1294, 1295, 1302, 1301), (1295, 1296, 1303, 1302), (1296, 1297, 1304, 1303), (1297, 1298, 1305, 1304), (1298, 1254, 1255, 1305), (423, 1299, 1306, 424), (1299, 1300, 1307, 1306), (1300, 1301, 1308, 1307), (1301, 1302, 1309, 1308), (1302, 1303, 1310, 1309), (1303, 1304, 1311, 1310), (1304, 1305, 1312, 1311), (1305, 1255, 1256, 1312), (553, 561, 1314, 1313), (561, 569, 1315, 1314), (569, 577, 1316, 1315), (577, 585, 1317, 1316), (585, 593, 1318, 1317), (593, 601, 1319, 1318), (601, 609, 1320, 1319), (609, 424, 1306, 1320), (1313, 1314, 1322, 1321), (1314, 1315, 1323, 1322), (1315, 1316, 1324, 1323), (1316, 1317, 1325, 1324), (1317, 1318, 1326, 1325), (1318, 1319, 1327, 1326), (1319, 1320, 1328, 1327), (1320, 1306, 1307, 1328), (1321, 1322, 1330, 1329), (1322, 1323, 1331, 1330), (1323, 1324, 1332, 1331), (1324, 1325, 1333, 1332), (1325, 1326, 1334, 1333), (1326, 1327, 1335, 1334), (1327, 1328, 1336, 1335), (1328, 1307, 1308, 1336), (1329, 1330, 1338, 1337), (1330, 1331, 1339, 1338), (1331, 1332, 1340, 1339), (1332, 1333, 1341, 1340), (1333, 1334, 1342, 1341), (1334, 1335, 1343, 1342), (1335, 1336, 1344, 1343), (1336, 1308, 1309, 1344), (1337, 1338, 1346, 1345), (1338, 1339, 1347, 1346), (1339, 1340, 1348, 1347), (1340, 1341, 1349, 1348), (1341, 1342, 1350, 1349), (1342, 1343, 1351, 1350), (1343, 1344, 1352, 1351), (1344, 1309, 1310, 1352), (1345, 1346, 1354, 1353), (1346, 1347, 1355, 1354), (1347, 1348, 1356, 1355), (1348, 1349, 1357, 1356), (1349, 1350, 1358, 1357), (1350, 1351, 1359, 1358), (1351, 1352, 1360, 1359), (1352, 1310, 1311, 1360), (1353, 1354, 1362, 1361), (1354, 1355, 1363, 1362), (1355, 1356, 1364, 1363), (1356, 1357, 1365, 1364), (1357, 1358, 1366, 1365), (1358, 1359, 1367, 1366), (1359, 1360, 1368, 1367), (1360, 1311, 1312, 1368), (1361, 1362, 1200, 1192), (1362, 1363, 1208, 1200), (1363, 1364, 1216, 1208), (1364, 1365, 1224, 1216), (1365, 1366, 1232, 1224), (1366, 1367, 1240, 1232), (1367, 1368, 1248, 1240), (1368, 1312, 1256, 1248), (801, 810, 1369, 1185), (810, 819, 1370, 1369), (819, 828, 1371, 1370), (828, 837, 1372, 1371), (837, 846, 1373, 1372), (846, 855, 1374, 1373), (855, 864, 1375, 1374), (864, 873, 1376, 1375), (1185, 1369, 1377, 1186), (1369, 1370, 1378, 1377), (1370, 1371, 1379, 1378), (1371, 1372, 1380, 1379), (1372, 1373, 1381, 1380), (1373, 1374, 1382, 1381), (1374, 1375, 1383, 1382), (1375, 1376, 1384, 1383), (1186, 1377, 1385, 1187), (1377, 1378, 1386, 1385), (1378, 1379, 1387, 1386), (1379, 1380, 1388, 1387), (1380, 1381, 1389, 1388), (1381, 1382, 1390, 1389), (1382, 1383, 1391, 1390), (1383, 1384, 1392, 1391), (1187, 1385, 1393, 1188), (1385, 1386, 1394, 1393), (1386, 1387, 1395, 1394), (1387, 1388, 1396, 1395), (1388, 1389, 1397, 1396), (1389, 1390, 1398, 1397), (1390, 1391, 1399, 1398), (1391, 1392, 1400, 1399), (1188, 1393, 1401, 1189), (1393, 1394, 1402, 1401), (1394, 1395, 1403, 1402), (1395, 1396, 1404, 1403), (1396, 1397, 1405, 1404), (1397, 1398, 1406, 1405), (1398, 1399, 1407, 1406), (1399, 1400, 1408, 1407), (1189, 1401, 1409, 1190), (1401, 1402, 1410, 1409), (1402, 1403, 1411, 1410), (1403, 1404, 1412, 1411), (1404, 1405, 1413, 1412), (1405, 1406, 1414, 1413), (1406, 1407, 1415, 1414), (1407, 1408, 1416, 1415), (1190, 1409, 1417, 1191), (1409, 1410, 1418, 1417), (1410, 1411, 1419, 1418), (1411, 1412, 1420, 1419), (1412, 1413, 1421, 1420), (1413, 1414, 1422, 1421), (1414, 1415, 1423, 1422), (1415, 1416, 1424, 1423), (1191, 1417, 1425, 1192), (1417, 1418, 1426, 1425), (1418, 1419, 1427, 1426), (1419, 1420, 1428, 1427), (1420, 1421, 1429, 1428), (1421, 1422, 1430, 1429), (1422, 1423, 1431, 1430), (1423, 1424, 1432, 1431), (553, 1313, 1433, 617), (1313, 1321, 1434, 1433), (1321, 1329, 1435, 1434), (1329, 1337, 1436, 1435), (1337, 1345, 1437, 1436), (1345, 1353, 1438, 1437), (1353, 1361, 1439, 1438), (1361, 1192, 1425, 1439), (617, 1433, 1440, 618), (1433, 1434, 1441, 1440), (1434, 1435, 1442, 1441), (1435, 1436, 1443, 1442), (1436, 1437, 1444, 1443), (1437, 1438, 1445, 1444), (1438, 1439, 1446, 1445), (1439, 1425, 1426, 1446), (618, 1440, 1447, 619), (1440, 1441, 1448, 1447), (1441, 1442, 1449, 1448), (1442, 1443, 1450, 1449), (1443, 1444, 1451, 1450), (1444, 1445, 1452, 1451), (1445, 1446, 1453, 1452), (1446, 1426, 1427, 1453), (619, 1447, 1454, 620), (1447, 1448, 1455, 1454), (1448, 1449, 1456, 1455), (1449, 1450, 1457, 1456), (1450, 1451, 1458, 1457), (1451, 1452, 1459, 1458), (1452, 1453, 1460, 1459), (1453, 1427, 1428, 1460), (620, 1454, 1461, 621), (1454, 1455, 1462, 1461), (1455, 1456, 1463, 1462), (1456, 1457, 1464, 1463), (1457, 1458, 1465, 1464), (1458, 1459, 1466, 1465), (1459, 1460, 1467, 1466), (1460, 1428, 1429, 1467), (621, 1461, 1468, 622), (1461, 1462, 1469, 1468), (1462, 1463, 1470, 1469), (1463, 1464, 1471, 1470), (1464, 1465, 1472, 1471), (1465, 1466, 1473, 1472), (1466, 1467, 1474, 1473), (1467, 1429, 1430, 1474), (622, 1468, 1475, 623), (1468, 1469, 1476, 1475), (1469, 1470, 1477, 1476), (1470, 1471, 1478, 1477), (1471, 1472, 1479, 1478), (1472, 1473, 1480, 1479), (1473, 1474, 1481, 1480), (1474, 1430, 1431, 1481), (623, 1475, 1482, 624), (1475, 1476, 1483, 1482), (1476, 1477, 1484, 1483), (1477, 1478, 1485, 1484), (1478, 1479, 1486, 1485), (1479, 1480, 1487, 1486), (1480, 1481, 1488, 1487), (1481, 1431, 1432, 1488), (0, 745, 1489, 882), (745, 753, 1490, 1489), (753, 761, 1491, 1490), (761, 769, 1492, 1491), (769, 777, 1493, 1492), (777, 785, 1494, 1493), (785, 793, 1495, 1494), (793, 624, 1482, 1495), (882, 1489, 1496, 883), (1489, 1490, 1497, 1496), (1490, 1491, 1498, 1497), (1491, 1492, 1499, 1498), (1492, 1493, 1500, 1499), (1493, 1494, 1501, 1500), (1494, 1495, 1502, 1501), (1495, 1482, 1483, 1502), (883, 1496, 1503, 884), (1496, 1497, 1504, 1503), (1497, 1498, 1505, 1504), (1498, 1499, 1506, 1505), (1499, 1500, 1507, 1506), (1500, 1501, 1508, 1507), (1501, 1502, 1509, 1508), (1502, 1483, 1484, 1509), (884, 1503, 1510, 885), (1503, 1504, 1511, 1510), (1504, 1505, 1512, 1511), (1505, 1506, 1513, 1512), (1506, 1507, 1514, 1513), (1507, 1508, 1515, 1514), (1508, 1509, 1516, 1515), (1509, 1484, 1485, 1516), (885, 1510, 1517, 886), (1510, 1511, 1518, 1517), (1511, 1512, 1519, 1518), (1512, 1513, 1520, 1519), (1513, 1514, 1521, 1520), (1514, 1515, 1522, 1521), (1515, 1516, 1523, 1522), (1516, 1485, 1486, 1523), (886, 1517, 1524, 887), (1517, 1518, 1525, 1524), (1518, 1519, 1526, 1525), (1519, 1520, 1527, 1526), (1520, 1521, 1528, 1527), (1521, 1522, 1529, 1528), (1522, 1523, 1530, 1529), (1523, 1486, 1487, 1530), (887, 1524, 1531, 888), (1524, 1525, 1532, 1531), (1525, 1526, 1533, 1532), (1526, 1527, 1534, 1533), (1527, 1528, 1535, 1534), (1528, 1529, 1536, 1535), (1529, 1530, 1537, 1536), (1530, 1487, 1488, 1537), (888, 1531, 1376, 873), (1531, 1532, 1384, 1376), (1532, 1533, 1392, 1384), (1533, 1534, 1400, 1392), (1534, 1535, 1408, 1400), (1535, 1536, 1416, 1408), (1536, 1537, 1424, 1416), (1537, 1488, 1432, 1424)])
me_land_7_002.polygons.foreach_set('use_smooth', [True] * 1536)
me_land_7_002.use_remesh_preserve_volume = False
me_land_7_002.use_remesh_preserve_attributes = False
me_land_7_002.use_mirror_vertex_groups = False
me_land_7_002.update()

# ---- objects
ob_land_7 = bpy.data.objects.new('Land_7', me_land_7_002)

# ---- transforms, parenting, visibility, modifiers, constraints
ob_land_7.location = (0.0, 0.0, 0.0)
ob_land_7.lock_rotations_4d = False
ob_land_7.empty_display_type = 'ARROWS'
ob_land_7.color = (0.0, 0.0, 0.0, 1.0)
ob_land_7.lineart.crease_threshold = 0.0

# ---- collection membership
col_collection_1.objects.link(ob_land_7)
col_collection_2.objects.link(ob_land_7)
col_collection_3.objects.link(ob_land_7)
col_collection_4.objects.link(ob_land_7)
col_collection_5.objects.link(ob_land_7)
col_collection_6.objects.link(ob_land_7)
col_collection_7.objects.link(ob_land_7)
col_collection_8.objects.link(ob_land_7)
col_collection_9.objects.link(ob_land_7)
col_collection_10.objects.link(ob_land_7)
col_collection_11.objects.link(ob_land_7)
col_collection_12.objects.link(ob_land_7)
col_collection_13.objects.link(ob_land_7)
col_collection_14.objects.link(ob_land_7)
col_collection_15.objects.link(ob_land_7)
col_collection_16.objects.link(ob_land_7)
col_collection_17.objects.link(ob_land_7)
col_collection_18.objects.link(ob_land_7)
col_collection_19.objects.link(ob_land_7)
col_collection_20.objects.link(ob_land_7)

# ---- scene / render settings (as saved in the file)
scene.frame_start = 1; scene.frame_end = 250; scene.frame_set(1)
scene.render.engine = 'BLENDER_EEVEE_NEXT'
scene.render.image_settings.file_format = 'JPEG'
scene.render.image_settings.color_mode = 'RGB'
scene.render.image_settings.compression = 90
scene.render.resolution_x = 800
scene.render.resolution_y = 600
scene.render.resolution_percentage = 25
scene.render.pixel_aspect_x = 100.0
scene.render.pixel_aspect_y = 100.0
scene.render.fps = 25
scene.render.dither_intensity = 0.0
scene.render.use_compositing = False
scene.render.use_sequencer = False
scene.render.bake_bias = 0.0
scene.render.use_stamp_time = False
scene.render.use_stamp_date = False
scene.render.use_stamp_frame = False
scene.render.use_stamp_camera = False
scene.render.use_stamp_scene = False
scene.render.use_stamp_filename = False
scene.render.use_stamp_render_time = False
scene.render.stamp_font_size = 0
scene.cycles.use_denoising = False
scene.cycles.samples = 10
scene.cycles.sampling_pattern = 'TABULATED_SOBOL'
scene.cycles.light_sampling_threshold = 0.0
scene.cycles.use_adaptive_sampling = False
scene.cycles.use_light_tree = False
scene.cycles.blur_glossy = 0.0
scene.cycles.volume_bounces = 1
scene.cycles.pixel_filter_type = 'GAUSSIAN'
scene.cycles.sample_clamp_indirect = 0.0
scene.view_settings.view_transform = 'Raw'
bpy.context.view_layer.update()

# ---- added for rendering (the .blend has no active camera): camera
cam_auto = bpy.data.cameras.new('AutoCamera')
cam_auto.lens = 50.0
cam_auto.sensor_width = 36.0
cam_auto.clip_end = 1000.0
ob_auto_camera = bpy.data.objects.new('AutoCamera', cam_auto)
scene.collection.objects.link(ob_auto_camera)
ob_auto_camera.location = (31.799, -38.2135, 25.4638)
ob_auto_camera.rotation_euler = (1.09748, -7.21219e-08, 0.694738)
scene.camera = ob_auto_camera
bpy.context.view_layer.update()
